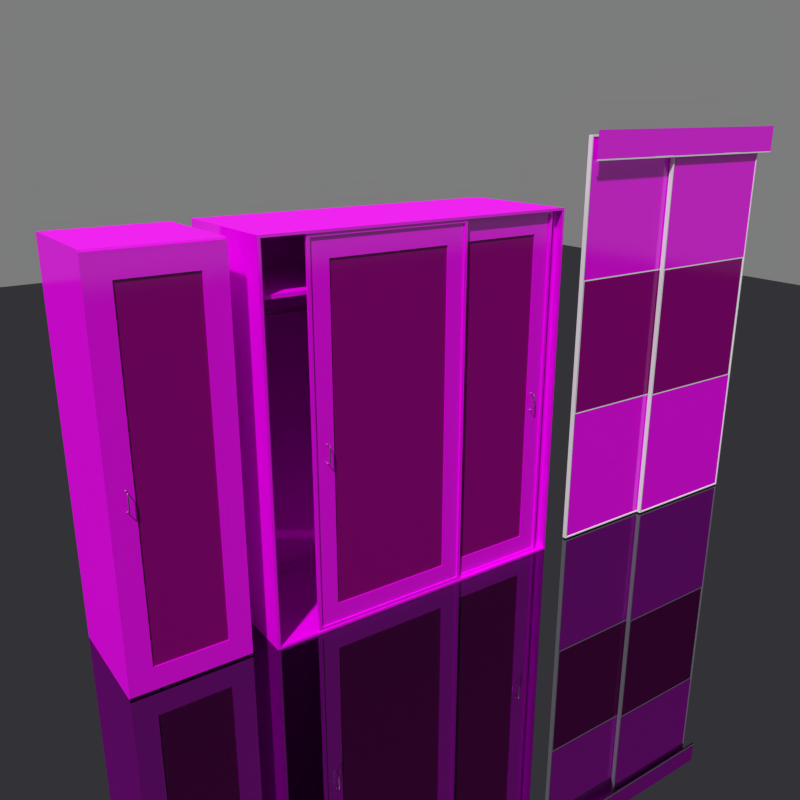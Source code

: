 # Source: wardrobes.blend  (saved by Blender 5.0.118; exported with 4.5.12 LTS)
import bpy
from mathutils import Matrix  # noqa: F401  (used for matrix-valued properties, if any)

bpy.ops.wm.read_factory_settings(use_empty=True)
scene = bpy.context.scene
scene.name = 'Scene'

# ---- collections
col_collection_1 = bpy.data.collections.new('Collection 1'); scene.collection.children.link(col_collection_1)

# ---- materials (node trees are filled in below, after node groups)
mat_ground_dummy = bpy.data.materials.new('ground dummy')
mat_ground_dummy.alpha_threshold = 0.0
mat_ground_dummy.use_backface_culling_lightprobe_volume = False
mat_ground_dummy.roughness = 0.5
mat_ground_dummy.line_color = (0.0, 0.0, 0.0, 1.0)
mat_wardrobe = bpy.data.materials.new('wardrobe')
mat_wardrobe.alpha_threshold = 0.0
mat_wardrobe.use_backface_culling_lightprobe_volume = False
mat_wardrobe.diffuse_color = (0.6859, 0.4885, 0.3177, 1.0)
mat_wardrobe.roughness = 0.5
mat_wardrobe.line_color = (0.0, 0.0, 0.0, 1.0)
mat_wardrobe_darker = bpy.data.materials.new('wardrobe darker')
mat_wardrobe_darker.alpha_threshold = 0.0
mat_wardrobe_darker.use_backface_culling_lightprobe_volume = False
mat_wardrobe_darker.diffuse_color = (0.1902, 0.1377, 0.09181, 1.0)
mat_wardrobe_darker.roughness = 0.5
mat_wardrobe_darker.line_color = (0.0, 0.0, 0.0, 1.0)
mat_sliding_door_frame = bpy.data.materials.new('Sliding door frame')
mat_sliding_door_frame.alpha_threshold = 0.0
mat_sliding_door_frame.use_backface_culling_lightprobe_volume = False
mat_sliding_door_frame.roughness = 0.5
mat_sliding_door_frame.line_color = (0.0, 0.0, 0.0, 1.0)
mat_wardrobe_rack_chrome = bpy.data.materials.new('wardrobe rack chrome')
mat_wardrobe_rack_chrome.alpha_threshold = 0.0
mat_wardrobe_rack_chrome.use_backface_culling_lightprobe_volume = False
mat_wardrobe_rack_chrome.diffuse_color = (0.2462, 0.2462, 0.2462, 1.0)
mat_wardrobe_rack_chrome.roughness = 0.5
mat_wardrobe_rack_chrome.line_color = (0.0, 0.0, 0.0, 1.0)
mat_wardrobe_handle_chrome = bpy.data.materials.new('wardrobe handle chrome')
mat_wardrobe_handle_chrome.alpha_threshold = 0.0
mat_wardrobe_handle_chrome.use_backface_culling_lightprobe_volume = False
mat_wardrobe_handle_chrome.diffuse_color = (0.2462, 0.2462, 0.2462, 1.0)
mat_wardrobe_handle_chrome.roughness = 0.5
mat_wardrobe_handle_chrome.line_color = (0.0, 0.0, 0.0, 1.0)

# ---- node groups
ng_condfresnel = bpy.data.node_groups.new('CondFresnel', 'ShaderNodeTree')
_s = ng_condfresnel.interface.new_socket(name='Value', in_out='OUTPUT', socket_type='NodeSocketFloat')
_s = ng_condfresnel.interface.new_socket(name='n', in_out='INPUT', socket_type='NodeSocketFloat')
_s.default_value = 1.0
_s.min_value = -1e+04
_s.max_value = 1e+04
_s = ng_condfresnel.interface.new_socket(name='k', in_out='INPUT', socket_type='NodeSocketFloat')
_s.min_value = -1e+04
_s.max_value = 1e+04
_s = ng_condfresnel.interface.new_socket(name='Pol', in_out='INPUT', socket_type='NodeSocketFloat')
_s.subtype = 'FACTOR'
_s.default_value = 0.5
_s.min_value = 0.0
_s.max_value = 1.0
_N = ng_condfresnel.nodes; _L = ng_condfresnel.links
n0 = _N.new('ShaderNodeNewGeometry'); n0.name = 'Geometry'; n0.location = (-445, 249)
n0.width = 120
n1 = _N.new('ShaderNodeMath'); n1.name = 'Add.002'; n1.location = (-275, 93)
n1.width = 120
n1.operation = 'POWER'
n1.inputs[1].default_value = 2.0
n2 = _N.new('ShaderNodeMath'); n2.name = 'Add.001'; n2.location = (-162, 242)
n2.width = 120
n2.operation = 'POWER'
n2.inputs[1].default_value = 2.0
n3 = _N.new('ShaderNodeMath'); n3.name = 'Add.005'; n3.location = (49, 186)
n3.width = 120
n3.operation = 'MULTIPLY'
n4 = _N.new('ShaderNodeVectorMath'); n4.name = 'Add'; n4.location = (-285, 247)
n4.width = 80
n4.operation = 'DOT_PRODUCT'
n5 = _N.new('ShaderNodeMath'); n5.name = 'Add.008'; n5.location = (339, 201)
n5.width = 120
n6 = _N.new('ShaderNodeMath'); n6.name = 'Add.007'; n6.location = (197, 41)
n6.width = 120
n6.operation = 'MULTIPLY'
n6.inputs[1].default_value = 2.0
n7 = _N.new('ShaderNodeMath'); n7.name = 'Add.009'; n7.location = (513, 208)
n7.width = 120
n7.inputs[1].default_value = 1.0
n8 = _N.new('ShaderNodeMath'); n8.name = 'Add.010'; n8.location = (362, 45)
n8.width = 120
n8.operation = 'SUBTRACT'
n9 = _N.new('ShaderNodeMath'); n9.name = 'Add.011'; n9.location = (517, 50)
n9.width = 120
n9.inputs[1].default_value = 1.0
n10 = _N.new('ShaderNodeMath'); n10.name = 'Add.013'; n10.location = (277, -107)
n10.width = 120
n10.operation = 'SUBTRACT'
n11 = _N.new('ShaderNodeMath'); n11.name = 'Add.016'; n11.location = (504, -249)
n11.width = 120
n12 = _N.new('ShaderNodeMath'); n12.name = 'Add.004'; n12.location = (-101, 52)
n12.width = 120
n13 = _N.new('ShaderNodeMath'); n13.name = 'Add.015'; n13.location = (274, -244)
n13.width = 120
n14 = _N.new('ShaderNodeMath'); n14.name = 'Add.012'; n14.location = (682, 151)
n14.width = 120
n14.operation = 'DIVIDE'
n15 = _N.new('ShaderNodeMath'); n15.name = 'Add.014'; n15.location = (513, -98)
n15.width = 120
n16 = _N.new('ShaderNodeMath'); n16.name = 'Add.017'; n16.location = (680, -153)
n16.width = 120
n16.operation = 'DIVIDE'
n17 = _N.new('ShaderNodeMath'); n17.name = 'Add.006'; n17.location = (48, 41)
n17.width = 120
n17.operation = 'MULTIPLY'
n18 = _N.new('ShaderNodeMath'); n18.name = 'Add.003'; n18.location = (-302, -70)
n18.width = 120
n18.operation = 'POWER'
n18.inputs[1].default_value = 2.0
n19 = _N.new('ShaderNodeRGBToBW'); n19.name = 'RGB to BW'; n19.location = (1029, -37)
n19.width = 80
n20 = _N.new('ShaderNodeMix'); n20.name = 'Mix'; n20.location = (872, 30)
n20.width = 100
n20.data_type = 'RGBA'
n21 = _N.new('NodeGroupInput'); n21.name = 'Group Input'; n21.location = (-424, 23)
n22 = _N.new('NodeGroupOutput'); n22.name = 'Group Output'; n22.location = (1151, -37)
_L.new(n0.outputs[1], n4.inputs[0])
_L.new(n0.outputs[4], n4.inputs[1])
_L.new(n4.outputs[1], n2.inputs[0])
_L.new(n1.outputs[0], n12.inputs[0])
_L.new(n12.outputs[0], n3.inputs[1])
_L.new(n2.outputs[0], n3.inputs[0])
_L.new(n4.outputs[1], n17.inputs[0])
_L.new(n17.outputs[0], n6.inputs[0])
_L.new(n3.outputs[0], n5.inputs[0])
_L.new(n6.outputs[0], n5.inputs[1])
_L.new(n5.outputs[0], n7.inputs[0])
_L.new(n3.outputs[0], n8.inputs[0])
_L.new(n6.outputs[0], n8.inputs[1])
_L.new(n8.outputs[0], n9.inputs[0])
_L.new(n7.outputs[0], n14.inputs[1])
_L.new(n9.outputs[0], n14.inputs[0])
_L.new(n12.outputs[0], n10.inputs[0])
_L.new(n6.outputs[0], n10.inputs[1])
_L.new(n10.outputs[0], n15.inputs[0])
_L.new(n2.outputs[0], n15.inputs[1])
_L.new(n13.outputs[0], n11.inputs[0])
_L.new(n2.outputs[0], n11.inputs[1])
_L.new(n12.outputs[0], n13.inputs[0])
_L.new(n6.outputs[0], n13.inputs[1])
_L.new(n15.outputs[0], n16.inputs[0])
_L.new(n11.outputs[0], n16.inputs[1])
_L.new(n21.outputs[0], n1.inputs[0])
_L.new(n21.outputs[0], n17.inputs[1])
_L.new(n21.outputs[1], n18.inputs[0])
_L.new(n18.outputs[0], n12.inputs[1])
_L.new(n20.outputs[2], n19.inputs[0])
_L.new(n19.outputs[0], n22.inputs[0])
_L.new(n14.outputs[0], n20.inputs[6])
_L.new(n16.outputs[0], n20.inputs[7])
_L.new(n21.outputs[2], n20.inputs[0])
n22.is_active_output = True

# ---- material node trees
mat_ground_dummy.use_nodes = True; mat_ground_dummy.node_tree.nodes.clear()
_N = mat_ground_dummy.node_tree.nodes; _L = mat_ground_dummy.node_tree.links
n0 = _N.new('ShaderNodeOutputMaterial'); n0.name = 'Material Output'; n0.location = (300, 300)
n0.width = 120
n1 = _N.new('ShaderNodeBsdfAnisotropic'); n1.name = 'Glossy BSDF'; n1.location = (100, 300)
n1.distribution = 'BECKMANN'
n1.inputs[0].default_value = (0.1641, 0.1657, 0.1902, 1.0)
n1.inputs[1].default_value = 0.0
_L.new(n1.outputs[0], n0.inputs[0])
n0.is_active_output = True
mat_wardrobe.use_nodes = True; mat_wardrobe.node_tree.nodes.clear()
_N = mat_wardrobe.node_tree.nodes; _L = mat_wardrobe.node_tree.links
n0 = _N.new('ShaderNodeMapping'); n0.name = 'Mapping'; n0.location = (-623, 339)
n1 = _N.new('ShaderNodeOutputMaterial'); n1.name = 'Material Output'; n1.location = (717, 286)
n1.width = 120
n2 = _N.new('ShaderNodeTexCoord'); n2.name = 'Texture Coordinate'; n2.location = (-950, 293)
n2.width = 150
n3 = _N.new('ShaderNodeTexImage'); n3.name = 'Image Texture'; n3.location = (-295, 359)
n3.width = 200
n3.projection = 'BOX'
n3.projection_blend = 0.1
n4 = _N.new('ShaderNodeBsdfDiffuse'); n4.name = 'Diffuse BSDF'; n4.location = (126, 326)
n5 = _N.new('ShaderNodeBsdfAnisotropic'); n5.name = 'Glossy BSDF'; n5.location = (46, 169)
n5.distribution = 'BECKMANN'
n5.inputs[1].default_value = 0.1
n6 = _N.new('ShaderNodeMixShader'); n6.name = 'Mix Shader'; n6.location = (354, 281)
n6.width = 150
n6.inputs[0].default_value = 0.11
_L.new(n4.outputs[0], n6.inputs[1])
_L.new(n2.outputs[0], n0.inputs[0])
_L.new(n0.outputs[0], n3.inputs[0])
_L.new(n6.outputs[0], n1.inputs[0])
_L.new(n5.outputs[0], n6.inputs[2])
_L.new(n3.outputs[0], n4.inputs[0])
n1.is_active_output = True
mat_wardrobe_darker.use_nodes = True; mat_wardrobe_darker.node_tree.nodes.clear()
_N = mat_wardrobe_darker.node_tree.nodes; _L = mat_wardrobe_darker.node_tree.links
n0 = _N.new('ShaderNodeTexCoord'); n0.name = 'Texture Coordinate'; n0.location = (-533, 326)
n0.width = 150
n1 = _N.new('ShaderNodeMix'); n1.name = 'Mix'; n1.location = (144, 355)
n1.width = 100
n1.data_type = 'RGBA'
n1.blend_type = 'MULTIPLY'
n1.inputs[0].default_value = 1.0
n1.inputs[7].default_value = (0.2877, 0.233, 0.1999, 1.0)
n2 = _N.new('ShaderNodeOutputMaterial'); n2.name = 'Material Output'; n2.location = (793, 293)
n2.width = 120
n3 = _N.new('ShaderNodeBsdfDiffuse'); n3.name = 'Diffuse BSDF'; n3.location = (276, 299)
n3.width = 200
n4 = _N.new('ShaderNodeMixShader'); n4.name = 'Mix Shader'; n4.location = (578, 253)
n4.width = 150
n4.inputs[0].default_value = 0.05
n5 = _N.new('ShaderNodeBsdfAnisotropic'); n5.name = 'Glossy BSDF'; n5.location = (157, 119)
n5.width = 161
n5.distribution = 'BECKMANN'
n5.inputs[1].default_value = 0.1
n6 = _N.new('ShaderNodeTexImage'); n6.name = 'Image Texture'; n6.location = (-135, 328)
n6.width = 150
n6.projection = 'BOX'
_L.new(n1.outputs[2], n3.inputs[0])
_L.new(n0.outputs[0], n6.inputs[0])
_L.new(n6.outputs[0], n1.inputs[6])
_L.new(n5.outputs[0], n4.inputs[2])
_L.new(n3.outputs[0], n4.inputs[1])
_L.new(n4.outputs[0], n2.inputs[0])
n2.is_active_output = True
mat_sliding_door_frame.use_nodes = True; mat_sliding_door_frame.node_tree.nodes.clear()
_N = mat_sliding_door_frame.node_tree.nodes; _L = mat_sliding_door_frame.node_tree.links
n0 = _N.new('ShaderNodeOutputMaterial'); n0.name = 'Material Output'; n0.location = (300, 300)
n0.width = 120
n1 = _N.new('ShaderNodeBsdfDiffuse'); n1.name = 'Diffuse BSDF'; n1.location = (10, 300)
n1.inputs[0].default_value = (0.85, 0.85, 0.85, 1.0)
_L.new(n1.outputs[0], n0.inputs[0])
n0.is_active_output = True
mat_wardrobe_rack_chrome.use_nodes = True; mat_wardrobe_rack_chrome.node_tree.nodes.clear()
_N = mat_wardrobe_rack_chrome.node_tree.nodes; _L = mat_wardrobe_rack_chrome.node_tree.links
n0 = _N.new('ShaderNodeGroup'); n0.name = 'Missing Datablock.001'; n0.location = (-917, 162)
n0.width = 120
n0.node_tree = ng_condfresnel
n0.inputs[0].default_value = 2.29
n0.inputs[1].default_value = 3.96
n0.inputs[2].default_value = 0.5
n1 = _N.new('ShaderNodeOutputMaterial'); n1.name = 'Material Output'; n1.location = (489, 98)
n1.width = 120
n2 = _N.new('ShaderNodeBsdfAnisotropic'); n2.name = 'Glossy BSDF'; n2.location = (-282, 108)
n2.width = 200
n2.distribution = 'BECKMANN'
n2.inputs[1].default_value = 0.4472
n3 = _N.new('ShaderNodeGroup'); n3.name = 'Missing Datablock'; n3.location = (-928, 317)
n3.width = 120
n3.node_tree = ng_condfresnel
n3.inputs[0].default_value = 3.1
n3.inputs[1].default_value = 4.45
n3.inputs[2].default_value = 0.5
n4 = _N.new('ShaderNodeCombineColor'); n4.name = 'Combine RGB'; n4.location = (-660, 111)
n4.width = 80
n5 = _N.new('ShaderNodeGroup'); n5.name = 'Missing Datablock.002'; n5.location = (-978, -32)
n5.width = 120
n5.node_tree = ng_condfresnel
n5.inputs[0].default_value = 1.84
n5.inputs[1].default_value = 3.53
n5.inputs[2].default_value = 0.5
_L.new(n0.outputs[0], n4.inputs[1])
_L.new(n5.outputs[0], n4.inputs[2])
_L.new(n3.outputs[0], n4.inputs[0])
_L.new(n2.outputs[0], n1.inputs[0])
_L.new(n4.outputs[0], n2.inputs[0])
n1.is_active_output = True
mat_wardrobe_handle_chrome.use_nodes = True; mat_wardrobe_handle_chrome.node_tree.nodes.clear()
_N = mat_wardrobe_handle_chrome.node_tree.nodes; _L = mat_wardrobe_handle_chrome.node_tree.links
n0 = _N.new('ShaderNodeGroup'); n0.name = 'Missing Datablock.001'; n0.location = (-917, 162)
n0.width = 120
n0.node_tree = ng_condfresnel
n0.inputs[0].default_value = 2.29
n0.inputs[1].default_value = 3.96
n0.inputs[2].default_value = 0.5
n1 = _N.new('ShaderNodeOutputMaterial'); n1.name = 'Material Output'; n1.location = (489, 98)
n1.width = 120
n2 = _N.new('ShaderNodeBsdfAnisotropic'); n2.name = 'Glossy BSDF'; n2.location = (-282, 108)
n2.width = 200
n2.distribution = 'BECKMANN'
n2.inputs[1].default_value = 0.4472
n3 = _N.new('ShaderNodeGroup'); n3.name = 'Missing Datablock'; n3.location = (-928, 317)
n3.width = 120
n3.node_tree = ng_condfresnel
n3.inputs[0].default_value = 3.1
n3.inputs[1].default_value = 4.45
n3.inputs[2].default_value = 0.5
n4 = _N.new('ShaderNodeCombineColor'); n4.name = 'Combine RGB'; n4.location = (-660, 111)
n4.width = 80
n5 = _N.new('ShaderNodeGroup'); n5.name = 'Missing Datablock.002'; n5.location = (-945, -32)
n5.width = 120
n5.node_tree = ng_condfresnel
n5.inputs[0].default_value = 1.84
n5.inputs[1].default_value = 3.53
n5.inputs[2].default_value = 0.5
_L.new(n0.outputs[0], n4.inputs[1])
_L.new(n5.outputs[0], n4.inputs[2])
_L.new(n3.outputs[0], n4.inputs[0])
_L.new(n2.outputs[0], n1.inputs[0])
_L.new(n4.outputs[0], n2.inputs[0])
n1.is_active_output = True

# ---- world
world_world = bpy.data.worlds.new('World'); scene.world = world_world
world_world.use_nodes = True; world_world.node_tree.nodes.clear()
_N = world_world.node_tree.nodes; _L = world_world.node_tree.links
n0 = _N.new('ShaderNodeOutputWorld'); n0.name = 'World Output'; n0.location = (300, 300)
n0.width = 120
n1 = _N.new('ShaderNodeBackground'); n1.name = 'Background'; n1.location = (10, 300)
n1.width = 150
n1.inputs[0].default_value = (0.2, 0.2, 0.2, 1.0)
_L.new(n1.outputs[0], n0.inputs[0])
n0.is_active_output = True
world_world.color = (0.05088, 0.05088, 0.05088)
world_world.use_sun_shadow = False
world_world.sun_shadow_jitter_overblur = 0.0
world_world.cycles.sampling_method = 'MANUAL'
world_world.cycles.sample_map_resolution = 256

# ---- cameras
cam_camera = bpy.data.cameras.new('Camera')
cam_camera.clip_end = 100.0
cam_camera.lens = 35.0
cam_camera.sensor_width = 32.0
cam_camera.sensor_height = 18.0
cam_camera.ortho_scale = 7.314
cam_camera.dof.focus_distance = 0.0

# ---- lights
light_lamp = bpy.data.lights.new('Lamp', 'SUN')
light_lamp.transmission_factor = 0.0
light_lamp.cutoff_distance = 30.0
light_lamp.angle = 0.03999
light_lamp.energy = 3.0
light_lamp.shadow_buffer_clip_start = 1.001
light_lamp.shadow_soft_size = 0.02
light_lamp.shadow_cascade_max_distance = 1000.0
light_lamp.cycles.use_multiple_importance_sampling = False

# ---- meshes
me_plane = bpy.data.meshes.new('Plane')
me_plane.from_pydata([(1.0, -1.0, 0.0), (-1.0, -1.0, 0.0), (1.0, 1.0, 0.0), (-1.0, 1.0, 0.0)], [], [(2, 3, 1, 0)])
me_plane.materials.append(mat_ground_dummy)
me_plane.use_remesh_preserve_volume = False
me_plane.use_remesh_preserve_attributes = False
me_plane.use_mirror_vertex_groups = False
me_plane.update()
me_plane_003 = bpy.data.meshes.new('Plane.003')
me_plane_003.from_pydata([(-0.008847, 0.02423, -1.198), (-0.008847, -0.7758, -1.198), (-0.008847, 0.02423, 1.163), (-0.008847, -0.7758, 1.163), (-0.03514, 0.02423, -1.198), (-0.03514, -0.7758, -1.198), (-0.03514, 0.02423, 1.163), (-0.03514, -0.7758, 1.163), (0.01784, 0.6725, -1.198), (0.01784, -0.1276, -1.198), (0.01784, 0.6725, 1.163), (0.01784, -0.1276, 1.163), (-0.008446, 0.6725, -1.198), (-0.008446, -0.1276, -1.198), (-0.008446, 0.6725, 1.163), (-0.008446, -0.1276, 1.163), (0.01784, 0.6625, -1.188), (0.01784, -0.1176, -1.188), (0.01784, 0.6625, 1.153), (0.01784, -0.1176, 1.153), (-0.008847, 0.01423, -1.188), (-0.008847, -0.7658, -1.188), (-0.008847, 0.01423, 1.153), (-0.008847, -0.7658, 1.153), (0.0134, 0.6625, -1.188), (0.0134, -0.1176, -1.188), (0.0134, 0.6625, 1.153), (0.0134, -0.1176, 1.153), (-0.01329, 0.01423, -1.188), (-0.01329, -0.7658, -1.188), (-0.01329, 0.01423, 1.153), (-0.01329, -0.7658, 1.153), (0.03514, 0.7764, 1.032), (0.03514, -0.7764, 1.032), (0.03514, 0.7764, 1.19), (0.03514, -0.7764, 1.19), (0.02347, 0.7764, 1.032), (0.02347, -0.7764, 1.032), (0.03514, -0.7764, 1.042), (0.03514, 0.7764, 1.042), (0.0293, 0.7764, 1.032), (0.0293, -0.7764, 1.032), (0.01784, -0.1276, -0.4017), (0.01784, -0.1276, 0.3949), (0.01784, 0.6725, 0.3949), (0.01784, 0.6725, -0.4017), (-0.008446, -0.1276, -0.4017), (-0.008446, -0.1276, 0.3949), (-0.008446, 0.6725, 0.3949), (-0.008446, 0.6725, -0.4017), (0.01784, -0.1176, -0.3984), (0.01784, -0.1176, 0.3916), (0.01784, 0.6625, 0.3916), (0.01784, 0.6625, -0.3984), (0.0134, -0.1176, -0.3984), (0.0134, -0.1176, 0.3916), (0.0134, 0.6625, 0.3916), (0.0134, 0.6625, -0.3984), (-0.008847, -0.7758, -0.4017), (-0.008847, -0.7758, 0.3949), (-0.008847, 0.02423, 0.3949), (-0.008847, 0.02423, -0.4017), (-0.03514, -0.7758, -0.4017), (-0.03514, -0.7758, 0.3949), (-0.03514, 0.02423, 0.3949), (-0.03514, 0.02423, -0.4017), (-0.008847, -0.7658, -0.3984), (-0.008847, -0.7658, 0.3916), (-0.008847, 0.01423, 0.3916), (-0.008847, 0.01423, -0.3984), (-0.01329, -0.7658, -0.3984), (-0.01329, -0.7658, 0.3916), (-0.01329, 0.01423, 0.3916), (-0.01329, 0.01423, -0.3984), (0.0134, -0.1076, 0.3816), (0.0134, -0.1076, -0.3884), (0.0134, 0.6525, -0.3884), (0.0134, 0.6525, 0.3816), (-0.01329, -0.7558, 0.3816), (-0.01329, -0.7558, -0.3884), (-0.01329, 0.00423, -0.3884), (-0.01329, 0.00423, 0.3816), (0.03514, 0.4658, 1.032), (0.03514, 0.1553, 1.032), (0.03514, -0.1553, 1.032), (0.03514, -0.4658, 1.032), (0.03514, 0.4658, 1.19), (0.03514, 0.1553, 1.19), (0.03514, -0.1553, 1.19), (0.03514, -0.4658, 1.19), (0.02347, 0.4658, 1.032), (0.02347, 0.1553, 1.032), (0.02347, -0.1553, 1.032), (0.02347, -0.4658, 1.032), (0.03514, 0.4658, 1.042), (0.03514, 0.1553, 1.042), (0.03514, -0.1553, 1.042), (0.03514, -0.4658, 1.042), (0.0293, -0.4658, 1.032), (0.0293, -0.1553, 1.032), (0.0293, 0.1553, 1.032), (0.0293, 0.4658, 1.032), (0.03514, -0.6211, 1.032), (0.03514, -0.6211, 1.19), (0.02347, -0.6211, 1.032), (0.03514, -0.6211, 1.042), (0.0293, -0.6211, 1.032), (0.03514, -1.49e-08, 1.19), (0.02347, -1.49e-08, 1.032), (0.03514, -1.49e-08, 1.042), (0.03514, -0.3106, 1.042), (0.02347, -0.3106, 1.032), (0.03514, -0.3106, 1.19), (0.03514, -0.3106, 1.032), (0.0293, 1.49e-08, 1.032), (0.0293, 0.305, 1.032), (0.03514, -1.49e-08, 1.032), (0.0293, 0.6211, 1.032), (0.03514, 0.6211, 1.032), (0.03514, 0.6211, 1.19), (0.02347, 0.6211, 1.032), (0.0293, -0.3106, 1.032), (0.03514, 0.305, 1.042), (0.02347, 0.305, 1.032), (0.03514, 0.305, 1.19), (0.03514, 0.305, 1.032), (0.03514, 0.6211, 1.042)], [], [(18, 19, 27, 26), (64, 63, 7, 6), (61, 0, 4, 65), (0, 1, 5, 4), (6, 7, 3, 2), (59, 3, 7, 63), (73, 28, 20, 69), (48, 47, 15, 14), (45, 8, 12, 49), (8, 9, 13, 12), (14, 15, 11, 10), (43, 11, 15, 47), (16, 17, 9, 8), (19, 18, 10, 11), (51, 19, 11, 43), (53, 16, 8, 45), (20, 21, 1, 0), (23, 22, 2, 3), (67, 23, 3, 59), (69, 20, 0, 61), (72, 30, 31, 71), (56, 26, 27, 55), (28, 29, 21, 20), (57, 24, 16, 53), (71, 31, 23, 67), (24, 25, 17, 16), (55, 27, 19, 51), (22, 23, 31, 30), (105, 103, 35, 38), (106, 41, 37, 104), (102, 105, 38, 33), (102, 33, 41, 106), (12, 13, 46, 49), (49, 46, 47, 48), (10, 44, 48, 14), (44, 45, 49, 48), (9, 42, 46, 13), (42, 43, 47, 46), (17, 50, 42, 9), (50, 51, 43, 42), (18, 52, 44, 10), (52, 53, 45, 44), (24, 57, 54, 25), (76, 77, 74, 75), (26, 56, 52, 18), (56, 57, 53, 52), (25, 54, 50, 17), (54, 55, 51, 50), (4, 5, 62, 65), (65, 62, 63, 64), (2, 60, 64, 6), (60, 61, 65, 64), (1, 58, 62, 5), (58, 59, 63, 62), (30, 72, 68, 22), (72, 73, 69, 68), (21, 66, 58, 1), (66, 67, 59, 58), (22, 68, 60, 2), (68, 69, 61, 60), (28, 73, 70, 29), (80, 81, 78, 79), (29, 70, 66, 21), (70, 71, 67, 66), (75, 74, 55, 54), (77, 76, 57, 56), (76, 75, 54, 57), (74, 77, 56, 55), (79, 78, 71, 70), (81, 80, 73, 72), (80, 79, 70, 73), (78, 81, 72, 71), (126, 119, 86, 94), (122, 124, 87, 95), (109, 107, 88, 96), (110, 112, 89, 97), (117, 101, 90, 120), (115, 100, 91, 123), (114, 99, 92, 108), (121, 98, 93, 111), (118, 126, 94, 82), (125, 122, 95, 83), (116, 109, 96, 84), (113, 110, 97, 85), (118, 82, 101, 117), (125, 83, 100, 115), (116, 84, 99, 114), (113, 85, 98, 121), (97, 89, 103, 105), (98, 106, 104, 93), (85, 97, 105, 102), (85, 102, 106, 98), (84, 96, 110, 113), (96, 88, 112, 110), (39, 34, 119, 126), (82, 94, 122, 125), (95, 87, 107, 109), (84, 113, 121, 99), (32, 39, 126, 118), (99, 121, 111, 92), (83, 116, 114, 100), (100, 114, 108, 91), (83, 95, 109, 116), (101, 115, 123, 90), (82, 125, 115, 101), (94, 86, 124, 122), (32, 118, 117, 40), (40, 117, 120, 36)])
me_plane_003.polygons.foreach_set('material_index', [2, 0, 2, 2, 2, 2, 2, 0, 2, 2, 2, 2, 2, 2, 2, 2, 2, 2, 2, 2, 0, 0, 2, 2, 2, 2, 2, 2, 0, 2, 2, 2, 0, 0, 2, 2, 2, 2, 2, 2, 2, 2, 0, 1, 2, 2, 2, 2, 0, 0, 2, 2, 2, 2, 2, 2, 2, 2, 2, 2, 0, 1, 2, 2, 2, 2, 2, 2, 2, 2, 2, 2, 0, 0, 0, 0, 2, 2, 2, 2, 2, 2, 2, 2, 2, 2, 2, 2, 0, 2, 2, 2, 2, 0, 0, 2, 0, 2, 2, 2, 2, 2, 2, 2, 2, 0, 2, 2])
_uv = me_plane_003.uv_layers.new(name='UVMap')
_uv.uv.foreach_set('vector', [0.0, 0.0, 1.0, 0.0, 1.0, 1.0, 0.0, 1.0, 1.0, 0.6667, 0.0, 0.6667, 0.0, 1.0, 1.0, 1.0, 0.0, 0.0, 1.0, 0.0, 1.0, 1.0, 0.0, 1.0, 0.0, 0.0, 1.0, 0.0, 1.0, 1.0, 0.0, 1.0, 0.0, 0.0, 1.0, 0.0, 1.0, 1.0, 0.0, 1.0, 0.0, 0.0, 1.0, 0.0, 1.0, 1.0, 0.0, 1.0, 0.0, 0.0, 1.0, 0.0, 1.0, 1.0, 0.0, 1.0, 0.0, 0.6667, 1.0, 0.6667, 1.0, 1.0, 0.0, 1.0, 0.0, 0.0, 1.0, 0.0, 1.0, 1.0, 0.0, 1.0, 0.0, 0.0, 1.0, 0.0, 1.0, 1.0, 0.0, 1.0, 0.0, 0.0, 1.0, 0.0, 1.0, 1.0, 0.0, 1.0, 0.0, 0.0, 1.0, 0.0, 1.0, 1.0, 0.0, 1.0, 0.0, 0.0, 1.0, 0.0, 1.0, 1.0, 0.0, 1.0, 0.0, 0.0, 1.0, 0.0, 1.0, 1.0, 0.0, 1.0, 0.0, 0.0, 1.0, 0.0, 1.0, 1.0, 0.0, 1.0, 0.0, 0.0, 1.0, 0.0, 1.0, 1.0, 0.0, 1.0, 0.0, 0.0, 1.0, 0.0, 1.0, 1.0, 0.0, 1.0, 0.0, 0.0, 1.0, 0.0, 1.0, 1.0, 0.0, 1.0, 0.0, 0.0, 1.0, 0.0, 1.0, 1.0, 0.0, 1.0, 0.0, 0.0, 1.0, 0.0, 1.0, 1.0, 0.0, 1.0, 0.9875, 0.5, 0.9875, 0.9958, 0.0125, 0.9958, 0.0125, 0.5, 0.0125, 0.5, 0.0125, 0.9958, 0.9875, 0.9958, 0.9875, 0.5, 0.0, 0.0, 1.0, 0.0, 1.0, 1.0, 0.0, 1.0, 0.0, 0.0, 1.0, 0.0, 1.0, 1.0, 0.0, 1.0, 0.0, 0.0, 1.0, 0.0, 1.0, 1.0, 0.0, 1.0, 0.0, 0.0, 1.0, 0.0, 1.0, 1.0, 0.0, 1.0, 0.0, 0.0, 1.0, 0.0, 1.0, 1.0, 0.0, 1.0, 0.0, 0.0, 1.0, 0.0, 1.0, 1.0, 0.0, 1.0, 0.0, 0.0, 1.0, 0.0, 1.0, 1.0, 0.0, 1.0, 0.0, 0.0, 1.0, 0.0, 1.0, 1.0, 0.0, 1.0, 0.0, 0.0, 1.0, 0.0, 1.0, 1.0, 0.0, 1.0, 0.0, 0.0, 1.0, 0.0, 1.0, 1.0, 0.0, 1.0, 0.0, 0.0, 1.0, 0.0, 1.0, 0.3333, 0.0, 0.3333, 0.0, 0.3333, 1.0, 0.3333, 1.0, 0.6667, 0.0, 0.6667, 0.0, 0.0, 1.0, 0.0, 1.0, 1.0, 0.0, 1.0, 0.0, 0.0, 1.0, 0.0, 1.0, 1.0, 0.0, 1.0, 0.0, 0.0, 1.0, 0.0, 1.0, 1.0, 0.0, 1.0, 0.0, 0.0, 1.0, 0.0, 1.0, 1.0, 0.0, 1.0, 0.0, 0.0, 1.0, 0.0, 1.0, 1.0, 0.0, 1.0, 0.0, 0.0, 1.0, 0.0, 1.0, 1.0, 0.0, 1.0, 0.0, 0.0, 1.0, 0.0, 1.0, 1.0, 0.0, 1.0, 0.0, 0.0, 1.0, 0.0, 1.0, 1.0, 0.0, 1.0, 0.0125, 0.004184, 0.0125, 0.5, 0.9875, 0.5, 0.9875, 0.004184, 0.9873, 0.9872, 0.01266, 0.9872, 0.01266, 0.01282, 0.9873, 0.01282, 0.0, 0.0, 1.0, 0.0, 1.0, 1.0, 0.0, 1.0, 0.0, 0.0, 1.0, 0.0, 1.0, 1.0, 0.0, 1.0, 0.0, 0.0, 1.0, 0.0, 1.0, 1.0, 0.0, 1.0, 0.0, 0.0, 1.0, 0.0, 1.0, 1.0, 0.0, 1.0, 1.0, 0.0, 0.0, 0.0, 0.0, 0.3333, 1.0, 0.3333, 1.0, 0.3333, 0.0, 0.3333, 0.0, 0.6667, 1.0, 0.6667, 0.0, 0.0, 1.0, 0.0, 1.0, 1.0, 0.0, 1.0, 0.0, 0.0, 1.0, 0.0, 1.0, 1.0, 0.0, 1.0, 0.0, 0.0, 1.0, 0.0, 1.0, 1.0, 0.0, 1.0, 0.0, 0.0, 1.0, 0.0, 1.0, 1.0, 0.0, 1.0, 0.0, 0.0, 1.0, 0.0, 1.0, 1.0, 0.0, 1.0, 0.0, 0.0, 1.0, 0.0, 1.0, 1.0, 0.0, 1.0, 0.0, 0.0, 1.0, 0.0, 1.0, 1.0, 0.0, 1.0, 0.0, 0.0, 1.0, 0.0, 1.0, 1.0, 0.0, 1.0, 0.0, 0.0, 1.0, 0.0, 1.0, 1.0, 0.0, 1.0, 0.0, 0.0, 1.0, 0.0, 1.0, 1.0, 0.0, 1.0, 0.9875, 0.004184, 0.9875, 0.5, 0.0125, 0.5, 0.0125, 0.004184, 0.01266, 0.01282, 0.9873, 0.01282, 0.9873, 0.9872, 0.01266, 0.9872, 0.0, 0.0, 1.0, 0.0, 1.0, 1.0, 0.0, 1.0, 0.0, 0.0, 1.0, 0.0, 1.0, 1.0, 0.0, 1.0, 0.1165, 0.1122, 0.1089, 0.8835, 0.0, 1.0, 0.0, 0.003874, 0.8737, 0.8878, 0.8813, 0.1165, 0.9901, 0.0, 0.9901, 0.9961, 0.8813, 0.1165, 0.1165, 0.1122, 0.0, 0.003874, 0.9901, 0.0, 0.1089, 0.8835, 0.8737, 0.8878, 0.9901, 0.9961, 0.0, 1.0, 0.1165, 0.1122, 0.1089, 0.8835, 5.562e-06, 1.0, 0.0, 0.003879, 0.8737, 0.8878, 0.8813, 0.1165, 0.9901, 0.0, 0.9901, 0.9961, 0.8813, 0.1165, 0.1165, 0.1122, 0.0, 0.003879, 0.9901, 0.0, 0.1089, 0.8835, 0.8737, 0.8878, 0.9901, 0.9961, 5.562e-06, 1.0, 0.0, 0.0, 1.0, 0.0, 1.0, 1.0, 0.0, 1.0, 0.0, 0.0, 1.0, 0.0, 1.0, 1.0, 0.0, 1.0, 0.0, 0.0, 1.0, 0.0, 1.0, 1.0, 0.0, 1.0, 0.0, 0.0, 1.0, 0.0, 1.0, 1.0, 0.0, 1.0, 0.0, 0.0, 1.0, 0.0, 1.0, 1.0, 0.0, 1.0, 0.0, 0.0, 1.0, 0.0, 1.0, 1.0, 0.0, 1.0, 0.0, 0.0, 1.0, 0.0, 1.0, 1.0, 0.0, 1.0, 0.0, 0.0, 1.0, 0.0, 1.0, 1.0, 0.0, 1.0, 0.0, 0.0, 1.0, 0.0, 1.0, 1.0, 0.0, 1.0, 0.0, 0.0, 1.0, 0.0, 1.0, 1.0, 0.0, 1.0, 0.0, 0.0, 1.0, 0.0, 1.0, 1.0, 0.0, 1.0, 0.0, 0.0, 1.0, 0.0, 1.0, 1.0, 0.0, 1.0, 0.0, 0.0, 1.0, 0.0, 1.0, 1.0, 0.0, 1.0, 0.0, 0.0, 1.0, 0.0, 1.0, 1.0, 0.0, 1.0, 0.0, 0.0, 1.0, 0.0, 1.0, 1.0, 0.0, 1.0, 0.0, 0.0, 1.0, 0.0, 1.0, 1.0, 0.0, 1.0, 0.0, 0.0, 1.0, 0.0, 1.0, 1.0, 0.0, 1.0, 0.0, 0.0, 1.0, 0.0, 1.0, 1.0, 0.0, 1.0, 0.0, 0.0, 1.0, 0.0, 1.0, 1.0, 0.0, 1.0, 0.0, 0.0, 1.0, 0.0, 1.0, 1.0, 0.0, 1.0, 0.0, 0.0, 1.0, 0.0, 1.0, 1.0, 0.0, 1.0, 0.0, 0.0, 1.0, 0.0, 1.0, 1.0, 0.0, 1.0, 0.0, 0.0, 1.0, 0.0, 1.0, 1.0, 0.0, 1.0, 0.0, 0.0, 1.0, 0.0, 1.0, 1.0, 0.0, 1.0, 0.0, 0.0, 1.0, 0.0, 1.0, 1.0, 0.0, 1.0, 0.0, 0.0, 1.0, 0.0, 1.0, 1.0, 0.0, 1.0, 0.0, 0.0, 1.0, 0.0, 1.0, 1.0, 0.0, 1.0, 0.0, 0.0, 1.0, 0.0, 1.0, 1.0, 0.0, 1.0, 0.0, 0.0, 1.0, 0.0, 1.0, 1.0, 0.0, 1.0, 0.0, 0.0, 1.0, 0.0, 1.0, 1.0, 0.0, 1.0, 0.0, 0.0, 1.0, 0.0, 1.0, 1.0, 0.0, 1.0, 0.0, 0.0, 1.0, 0.0, 1.0, 1.0, 0.0, 1.0, 0.0, 0.0, 1.0, 0.0, 1.0, 1.0, 0.0, 1.0, 0.0, 0.0, 1.0, 0.0, 1.0, 1.0, 0.0, 1.0, 0.0, 0.0, 1.0, 0.0, 1.0, 1.0, 0.0, 1.0, 0.0, 0.0, 1.0, 0.0, 1.0, 1.0, 0.0, 1.0])
me_plane_003.materials.append(mat_wardrobe)
me_plane_003.materials.append(mat_wardrobe_darker)
me_plane_003.materials.append(mat_sliding_door_frame)
me_plane_003.use_remesh_preserve_volume = False
me_plane_003.use_remesh_preserve_attributes = False
me_plane_003.use_mirror_vertex_groups = False
me_plane_003.update()
me_plane_008 = bpy.data.meshes.new('Plane.008')
me_plane_008.from_pydata([(-0.01911, 1.621e-05, 1.563), (-0.03088, 1.621e-05, 1.568), (-0.03575, 1.621e-05, 1.58), (-0.03088, 1.621e-05, 1.591), (-0.01911, 1.621e-05, 1.596), (-0.007344, 1.621e-05, 1.591), (-0.002471, 1.621e-05, 1.58), (-0.007344, 1.621e-05, 1.568), (-0.01911, -0.867, 1.563), (-0.03088, -0.867, 1.568), (-0.03575, -0.867, 1.58), (-0.03088, -0.867, 1.591), (-0.01911, -0.867, 1.596), (-0.007344, -0.867, 1.591), (-0.002471, -0.867, 1.58), (-0.007344, -0.867, 1.568), (-0.01911, -0.8568, 1.563), (-0.03088, -0.8568, 1.568), (-0.03575, -0.8568, 1.58), (-0.04034, -0.8568, 1.59), (0.002119, -0.8681, 1.59), (-0.002471, -0.8568, 1.58), (-0.007344, -0.8568, 1.568), (-0.01911, -0.8568, 1.558), (-0.03412, -0.8568, 1.565), (-0.04034, -0.8568, 1.58), (-0.002471, -0.8568, 1.59), (-0.04034, -0.8681, 1.59), (0.002119, -0.8568, 1.58), (-0.004099, -0.8568, 1.565), (-0.01911, -0.8681, 1.558), (-0.03412, -0.8681, 1.565), (-0.04034, -0.8681, 1.58), (-0.03575, -0.8568, 1.59), (0.002119, -0.8568, 1.59), (0.002119, -0.8681, 1.58), (-0.004099, -0.8681, 1.565), (-0.002471, -0.8681, 1.59), (-0.03575, -0.8681, 1.59), (-0.002471, -0.8681, 1.58), (-0.03575, -0.8681, 1.58), (-0.01911, -0.01111, 1.563), (-0.03088, -0.01111, 1.568), (-0.03575, -0.01111, 1.58), (-0.04034, -0.01111, 1.59), (0.002119, 0.0001822, 1.59), (-0.002471, -0.01111, 1.58), (-0.007344, -0.01111, 1.568), (-0.01911, -0.01111, 1.558), (-0.03412, -0.01111, 1.565), (-0.04034, -0.01111, 1.58), (-0.002471, -0.01111, 1.59), (-0.04034, 0.0001822, 1.59), (0.002119, -0.01111, 1.58), (-0.004099, -0.01111, 1.565), (-0.01911, 0.0001822, 1.558), (-0.03412, 0.0001822, 1.565), (-0.04034, 0.0001822, 1.58), (-0.03575, -0.01111, 1.59), (0.002119, -0.01111, 1.59), (0.002119, 0.0001822, 1.58), (-0.004099, 0.0001822, 1.565), (-0.002471, 0.0001822, 1.59), (-0.03575, 0.0001822, 1.59), (-0.002471, 0.0001822, 1.58), (-0.03575, 0.0001822, 1.58), (0.351, -0.8807, 0.0), (-0.3509, -0.8781, 0.0), (-0.3509, -0.8781, 2.005), (0.351, -0.8807, 2.005), (0.351, 0.901, 0.0), (-0.3509, 0.8984, 0.0), (-0.3509, 0.8984, 2.005), (0.351, 0.901, 2.005), (-0.3394, -0.8666, 1.74), (0.3095, -0.8666, 1.74), (-0.3394, 0.8868, 1.74), (0.3095, 0.8868, 1.74), (0.3095, -0.0001798, 1.74), (-0.3394, -0.00018, 1.74), (-0.3394, -0.00018, 1.44), (0.3095, -0.0001798, 1.44), (0.3095, 0.8868, 1.44), (-0.3394, 0.8868, 1.44), (-0.3394, 0.8868, 1.04), (0.3095, 0.8868, 1.04), (0.3095, -0.0001798, 1.04), (-0.3394, -0.00018, 1.04), (-0.3394, 0.8868, 0.5401), (0.3095, 0.8868, 0.5401), (0.3095, -0.0001798, 0.5401), (-0.3394, -0.00018, 0.5401), (0.351, -0.8666, 0.01284), (-0.3394, -0.8666, 0.01284), (-0.3394, -0.8666, 1.992), (0.351, -0.8666, 1.992), (0.351, 0.8868, 0.01284), (-0.3394, 0.8868, 0.01284), (-0.3394, 0.8868, 1.992), (0.351, 0.8868, 1.992), (-0.3394, -0.8666, 1.72), (0.3095, -0.8666, 1.72), (-0.3394, 0.8868, 1.72), (0.3095, 0.8868, 1.72), (0.3095, -0.0001798, 1.72), (-0.3394, -0.00018, 1.72), (-0.3394, -0.00018, 1.42), (0.3095, -0.0001798, 1.42), (0.3095, 0.8868, 1.42), (-0.3394, 0.8868, 1.42), (-0.3394, 0.8868, 1.02), (0.3095, 0.8868, 1.02), (0.3095, -0.0001798, 1.02), (-0.3394, -0.00018, 1.02), (-0.3394, 0.8868, 0.5201), (0.3095, 0.8868, 0.5201), (0.3095, -0.0001798, 0.5201), (-0.3394, -0.00018, 0.5201), (0.351, -2.503e-06, 2.005), (-0.3509, 3.278e-06, 2.005), (0.351, -2.682e-06, 0.0), (-0.3509, 3.278e-06, 0.0), (0.351, 3.004e-05, 1.992), (-0.3394, 2.986e-05, 1.992), (0.351, 2.986e-05, 0.01284), (-0.3394, 2.986e-05, 0.01284), (0.2851, 0.02459, 1.991), (0.3099, 0.02459, 1.991), (0.2851, -0.0001687, 1.991), (0.3099, -0.0001687, 1.991), (0.2851, 0.02459, 0.01226), (0.3099, 0.02459, 0.01226), (0.2851, -0.0001687, 0.01226), (0.3099, -0.0001687, 0.01226), (-0.3427, 0.02459, 1.991), (-0.318, 0.02459, 1.991), (-0.3427, -0.0001687, 1.991), (-0.318, -0.0001687, 1.991), (-0.3427, 0.02459, 0.01226), (-0.318, 0.02459, 0.01226), (-0.3427, -0.0001687, 0.01226), (-0.318, -0.0001687, 0.01226), (-0.3427, 0.8873, 1.967), (-0.318, 0.8873, 1.967), (-0.3427, 0.8873, 1.992), (-0.318, 0.8873, 1.992), (-0.3427, -0.8671, 1.967), (-0.318, -0.8671, 1.967), (-0.3427, -0.8671, 1.992), (-0.318, -0.8671, 1.992), (-0.3427, 0.8873, 0.01317), (-0.318, 0.8873, 0.01317), (-0.3427, 0.8873, 0.03793), (-0.318, 0.8873, 0.03793), (-0.3427, -0.8671, 0.01317), (-0.318, -0.8671, 0.01317), (-0.3427, -0.8671, 0.03793), (-0.318, -0.8671, 0.03793), (0.3101, -0.8673, 0.01226), (0.2853, -0.8673, 0.01226), (0.3101, -0.8425, 0.01226), (0.2853, -0.8425, 0.01226), (0.3101, -0.8673, 1.991), (0.2853, -0.8673, 1.991), (0.3101, -0.8425, 1.991), (0.2853, -0.8425, 1.991), (0.3097, 0.8623, 0.01226), (0.2849, 0.8623, 0.01226), (0.3097, 0.8871, 0.01226), (0.2849, 0.8871, 0.01226), (0.3097, 0.8623, 1.991), (0.2849, 0.8623, 1.991), (0.3097, 0.8871, 1.991), (0.2849, 0.8871, 1.991), (-0.3181, -0.8673, 0.01226), (-0.3428, -0.8673, 0.01226), (-0.3181, -0.8425, 0.01226), (-0.3428, -0.8425, 0.01226), (-0.3181, -0.8673, 1.991), (-0.3428, -0.8673, 1.991), (-0.3181, -0.8425, 1.991), (-0.3428, -0.8425, 1.991), (-0.3181, 0.8623, 0.01226), (-0.3428, 0.8623, 0.01226), (-0.3181, 0.8871, 0.01226), (-0.3428, 0.8871, 0.01226), (-0.3181, 0.8623, 1.991), (-0.3428, 0.8623, 1.991), (-0.3181, 0.8871, 1.991), (-0.3428, 0.8871, 1.991), (-0.3194, 1.639e-05, 1.967), (-0.3194, 0.02477, 1.967), (-0.3194, 1.639e-05, 1.992), (-0.3194, 0.02477, 1.992), (0.2851, 1.621e-05, 1.967), (0.2851, 0.02477, 1.967), (0.2851, 1.621e-05, 1.992), (0.2851, 0.02477, 1.992), (-0.3194, 1.639e-05, 1.395), (-0.3194, 0.02477, 1.395), (-0.3194, 1.639e-05, 1.42), (-0.3194, 0.02477, 1.42), (0.2851, 1.621e-05, 1.395), (0.2851, 0.02477, 1.395), (0.2851, 1.621e-05, 1.42), (0.2851, 0.02477, 1.42), (-0.3194, 1.639e-05, 0.9957), (-0.3194, 0.02477, 0.9957), (-0.3194, 1.639e-05, 1.02), (-0.3194, 0.02477, 1.02), (0.2851, 1.621e-05, 0.9957), (0.2851, 0.02477, 0.9957), (0.2851, 1.621e-05, 1.02), (0.2851, 0.02477, 1.02), (-0.3194, 1.639e-05, 0.4955), (-0.3194, 0.02477, 0.4955), (-0.3194, 1.639e-05, 0.5202), (-0.3194, 0.02477, 0.5202), (0.2851, 1.621e-05, 0.4955), (0.2851, 0.02477, 0.4955), (0.2851, 1.621e-05, 0.5202), (0.2851, 0.02477, 0.5202), (-0.3194, 1.639e-05, 1.439), (-0.3194, 0.02477, 1.439), (-0.3194, 1.639e-05, 1.72), (-0.3194, 0.02477, 1.72), (0.2851, 1.621e-05, 1.439), (0.2851, 0.02477, 1.439), (0.2851, 1.621e-05, 1.72), (0.2851, 0.02477, 1.72), (0.3659, -0.5674, 0.919), (0.3584, -0.5673, 0.9042), (0.3441, -0.5674, 1.003), (0.3584, -0.5673, 1.001), (0.3441, -0.5674, 0.9017), (0.3659, -0.5674, 0.9865), (0.3662, -0.5674, 0.9528), (0.3659, -0.5645, 0.919), (0.3584, -0.5645, 0.9042), (0.3441, -0.5645, 1.003), (0.3584, -0.5645, 1.001), (0.3441, -0.5645, 0.9017), (0.3659, -0.5645, 0.9865), (0.3662, -0.5645, 0.9528), (0.361, -0.5663, 0.9211), (0.3561, -0.566, 0.9086), (0.3443, -0.5662, 0.9985), (0.3561, -0.566, 0.9965), (0.3444, -0.5662, 0.9067), (0.361, -0.5663, 0.9843), (0.3612, -0.5667, 0.9528), (0.361, -0.5656, 0.9211), (0.3561, -0.5659, 0.9086), (0.3443, -0.5657, 0.9985), (0.3561, -0.5659, 0.9965), (0.3444, -0.5657, 0.9067), (0.361, -0.5656, 0.9843), (0.3612, -0.5652, 0.9528), (0.3632, -0.5677, 0.9851), (0.3634, -0.5681, 0.9528), (0.3632, -0.5642, 0.9203), (0.3632, -0.5677, 0.9203), (0.3634, -0.5638, 0.9528), (0.357, -0.5645, 0.9984), (0.357, -0.5674, 0.9984), (0.357, -0.5645, 0.9068), (0.3442, -0.5642, 0.9047), (0.3442, -0.5676, 0.9047), (0.3632, -0.5642, 0.9851), (0.3441, -0.5642, 1.001), (0.3441, -0.5676, 1.001), (0.357, -0.5674, 0.9068), (0.3376, -0.568, 0.9006), (0.3638, -0.5674, 0.9976), (0.3655, -0.5688, 0.9195), (0.3441, -0.5682, 1.002), (0.3579, -0.5681, 0.9052), (0.3376, -0.5683, 1.005), (0.3638, -0.5674, 0.9079), (0.3661, -0.5659, 0.9187), (0.3585, -0.5659, 0.9038), (0.3441, -0.5659, 1.004), (0.3579, -0.5681, 1.0), (0.3585, -0.5659, 1.001), (0.3513, -0.5674, 1.003), (0.3658, -0.5688, 0.9528), (0.3513, -0.5674, 0.902), (0.3441, -0.5682, 0.9028), (0.3441, -0.5659, 0.9013), (0.3655, -0.5688, 0.986), (0.3661, -0.5674, 0.9359), (0.3664, -0.5659, 0.9528), (0.3661, -0.5659, 0.9868), (0.3661, -0.5674, 0.9696), (0.3376, -0.5639, 0.9006), (0.3638, -0.5645, 0.9976), (0.3655, -0.5631, 0.9195), (0.3441, -0.5637, 1.002), (0.3579, -0.5638, 0.9052), (0.3376, -0.5636, 1.005), (0.3638, -0.5645, 0.9079), (0.3579, -0.5638, 1.0), (0.3513, -0.5645, 1.003), (0.3658, -0.5631, 0.9528), (0.3513, -0.5645, 0.902), (0.3441, -0.5637, 0.9028), (0.3655, -0.5631, 0.986), (0.3661, -0.5645, 0.9359), (0.3661, -0.5645, 0.9696), (0.3376, -0.5663, 0.9087), (0.3597, -0.566, 0.9937), (0.3609, -0.5666, 0.9212), (0.3442, -0.5667, 0.9989), (0.3563, -0.5664, 0.9081), (0.3376, -0.5664, 0.997), (0.3597, -0.566, 0.9116), (0.3611, -0.5659, 0.9211), (0.3561, -0.5659, 0.9086), (0.3444, -0.5659, 0.9985), (0.3563, -0.5664, 0.997), (0.3561, -0.5659, 0.9965), (0.3507, -0.5661, 0.9981), (0.361, -0.5674, 0.9528), (0.3507, -0.5661, 0.9069), (0.3443, -0.5667, 0.9063), (0.3445, -0.5659, 0.9066), (0.361, -0.5666, 0.9842), (0.3612, -0.5666, 0.9364), (0.3613, -0.5659, 0.9528), (0.3611, -0.5659, 0.9843), (0.3612, -0.5666, 0.9691), (0.3376, -0.5655, 0.9087), (0.3597, -0.5659, 0.9937), (0.3609, -0.5653, 0.9212), (0.3442, -0.5652, 0.9989), (0.3563, -0.5655, 0.9081), (0.3376, -0.5655, 0.997), (0.3597, -0.5659, 0.9116), (0.3563, -0.5655, 0.997), (0.3507, -0.5657, 0.9981), (0.361, -0.5644, 0.9528), (0.3507, -0.5657, 0.9069), (0.3443, -0.5652, 0.9063), (0.361, -0.5653, 0.9842), (0.3612, -0.5653, 0.9364), (0.3612, -0.5653, 0.9691), (0.3376, -0.5701, 0.9053), (0.3616, -0.5674, 0.9101), (0.3376, -0.5701, 1.0), (0.3616, -0.5674, 0.9953), (0.3508, -0.5676, 1.0), (0.3633, -0.568, 0.9692), (0.3633, -0.568, 0.9363), (0.3508, -0.5676, 0.9049), (0.3376, -0.5617, 0.9053), (0.3616, -0.5644, 0.9101), (0.3376, -0.5617, 1.0), (0.3616, -0.5645, 0.9953), (0.3508, -0.5643, 1.0), (0.3633, -0.5639, 0.9692), (0.3633, -0.5639, 0.9363), (0.3508, -0.5643, 0.9049), (0.3376, -0.5693, 0.9016), (0.3631, -0.5681, 0.9087), (0.3376, -0.5696, 1.003), (0.3631, -0.5681, 0.9967), (0.351, -0.5681, 1.002), (0.3657, -0.5688, 0.9694), (0.3657, -0.5688, 0.9361), (0.351, -0.5681, 0.9031), (0.3376, -0.5626, 0.9016), (0.3631, -0.5638, 0.9087), (0.3376, -0.5623, 1.003), (0.3631, -0.5638, 0.9967), (0.3376, -0.5659, 1.005), (0.3376, -0.5659, 0.9001), (0.364, -0.5659, 0.9979), (0.364, -0.5659, 0.9075), (0.351, -0.5637, 1.002), (0.3513, -0.5659, 1.003), (0.3657, -0.5631, 0.9694), (0.3657, -0.5631, 0.9361), (0.3513, -0.5659, 0.9017), (0.351, -0.5637, 0.9031), (0.3663, -0.5659, 0.9357), (0.3663, -0.5659, 0.9698), (0.3376, -0.5681, 0.9081), (0.3602, -0.5664, 0.9112), (0.3376, -0.5682, 0.9975), (0.3602, -0.5664, 0.9941), (0.3507, -0.5666, 0.9986), (0.361, -0.5672, 0.9689), (0.361, -0.5672, 0.9366), (0.3507, -0.5666, 0.9064), (0.3376, -0.5638, 0.9081), (0.3602, -0.5655, 0.9112), (0.3376, -0.5637, 0.9975), (0.3602, -0.5655, 0.9941), (0.3376, -0.5659, 0.9969), (0.3376, -0.5659, 0.9087), (0.3597, -0.5659, 0.9937), (0.3597, -0.5659, 0.9116), (0.3507, -0.5653, 0.9986), (0.3508, -0.5659, 0.9982), (0.361, -0.5647, 0.9689), (0.361, -0.5647, 0.9366), (0.3508, -0.5659, 0.9068), (0.3507, -0.5653, 0.9064), (0.3613, -0.5659, 0.9363), (0.3613, -0.5659, 0.9691), (0.3411, -0.5663, 1.005), (0.3411, -0.5694, 1.002), (0.3411, -0.5656, 1.005), (0.3411, -0.5641, 0.9981), (0.3411, -0.5625, 1.002), (0.3411, -0.5678, 0.9981), (0.3411, -0.5688, 0.9991), (0.3411, -0.5631, 0.9991), (0.3411, -0.5659, 0.9976), (0.3411, -0.5679, 1.004), (0.3411, -0.564, 1.004), (0.3411, -0.5659, 1.005), (0.3394, -0.5665, 1.006), (0.3394, -0.571, 1.002), (0.3394, -0.5654, 1.006), (0.3394, -0.5632, 0.9968), (0.3394, -0.5609, 1.002), (0.3394, -0.5686, 0.9968), (0.3394, -0.5701, 0.9981), (0.3394, -0.5618, 0.9981), (0.3394, -0.5659, 0.996), (0.3394, -0.5687, 1.005), (0.3394, -0.5632, 1.005), (0.3394, -0.5659, 1.006), (0.336, -0.5665, 1.006), (0.336, -0.571, 1.002), (0.336, -0.5654, 1.006), (0.336, -0.5632, 0.9968), (0.336, -0.5609, 1.002), (0.336, -0.5686, 0.9968), (0.336, -0.5701, 0.9981), (0.336, -0.5618, 0.9981), (0.336, -0.5659, 0.996), (0.336, -0.5687, 1.005), (0.336, -0.5632, 1.005), (0.336, -0.5659, 1.006), (0.3386, -0.5632, 0.9968), (0.3386, -0.5618, 0.9981), (0.3386, -0.5659, 1.006), (0.3386, -0.5665, 1.006), (0.3386, -0.5686, 0.9968), (0.3386, -0.5701, 0.9981), (0.3386, -0.5654, 1.006), (0.3386, -0.5659, 0.996), (0.3386, -0.5609, 1.002), (0.3386, -0.5632, 1.005), (0.3386, -0.571, 1.002), (0.3386, -0.5687, 1.005), (0.3413, -0.5663, 0.9078), (0.3413, -0.5694, 0.9049), (0.3413, -0.5656, 0.9078), (0.3413, -0.5641, 0.9013), (0.3413, -0.5625, 0.9049), (0.3413, -0.5678, 0.9013), (0.3413, -0.5688, 0.9022), (0.3413, -0.5631, 0.9022), (0.3413, -0.5659, 0.9007), (0.3413, -0.5679, 0.9072), (0.3413, -0.564, 0.9072), (0.3413, -0.5659, 0.9078), (0.3394, -0.5665, 0.9093), (0.3394, -0.571, 0.9052), (0.3394, -0.5654, 0.9093), (0.3394, -0.5632, 0.8999), (0.3394, -0.5609, 0.9052), (0.3394, -0.5686, 0.8999), (0.3394, -0.5701, 0.9012), (0.3394, -0.5618, 0.9012), (0.3394, -0.5659, 0.8991), (0.3394, -0.5687, 0.9085), (0.3394, -0.5632, 0.9085), (0.3394, -0.5659, 0.9094), (0.336, -0.5665, 0.9093), (0.336, -0.571, 0.9052), (0.336, -0.5654, 0.9093), (0.336, -0.5632, 0.8999), (0.336, -0.5609, 0.9052), (0.336, -0.5686, 0.8999), (0.336, -0.5701, 0.9012), (0.336, -0.5618, 0.9012), (0.336, -0.5659, 0.8991), (0.336, -0.5687, 0.9085), (0.336, -0.5632, 0.9085), (0.336, -0.5659, 0.9094), (0.3386, -0.5632, 0.8999), (0.3386, -0.5618, 0.9012), (0.3386, -0.5659, 0.9094), (0.3386, -0.5665, 0.9093), (0.3386, -0.5686, 0.8999), (0.3386, -0.5701, 0.9012), (0.3386, -0.5654, 0.9093), (0.3386, -0.5659, 0.8991), (0.3386, -0.5609, 0.9052), (0.3386, -0.5632, 0.9085), (0.3386, -0.571, 0.9052), (0.3386, -0.5687, 0.9085), (0.3394, -0.5663, 0.9073), (0.3394, -0.569, 0.9048), (0.3394, -0.5656, 0.9073), (0.3394, -0.5643, 0.9016), (0.3394, -0.5629, 0.9048), (0.3394, -0.5676, 0.9016), (0.3394, -0.5684, 0.9024), (0.3394, -0.5635, 0.9024), (0.3394, -0.5659, 0.9012), (0.3394, -0.5676, 0.9068), (0.3394, -0.5643, 0.9068), (0.3394, -0.5659, 0.9073), (0.3394, -0.5662, 1.003), (0.3394, -0.568, 1.002), (0.3394, -0.5657, 1.003), (0.3394, -0.5648, 0.9994), (0.3394, -0.5639, 1.002), (0.3394, -0.567, 0.9994), (0.3394, -0.5676, 0.9999), (0.3394, -0.5643, 0.9999), (0.3394, -0.5659, 0.9991), (0.3394, -0.5671, 1.003), (0.3394, -0.5648, 1.003), (0.3394, -0.5659, 1.003), (0.346, 0.2517, 1.992), (0.346, 0.2517, 0.01284), (0.346, -0.6465, 1.992), (0.346, -0.6465, 0.01284), (0.3333, -0.6465, 0.01284), (0.3333, -0.6465, 1.992), (0.3333, 0.2517, 0.01284), (0.3333, 0.2517, 1.992), (0.3381, -0.629, 1.975), (0.3381, -0.629, 0.03029), (0.3381, 0.2342, 0.03029), (0.3381, 0.2342, 1.975), (0.346, -0.629, 1.975), (0.346, -0.629, 0.03029), (0.346, 0.2342, 0.03029), (0.346, 0.2342, 1.975), (0.3512, 0.7506, 0.919), (0.3437, 0.7506, 0.9042), (0.3294, 0.7506, 1.003), (0.3437, 0.7506, 1.001), (0.3294, 0.7506, 0.9017), (0.3512, 0.7506, 0.9865), (0.3515, 0.7506, 0.9528), (0.3512, 0.7535, 0.919), (0.3437, 0.7534, 0.9042), (0.3294, 0.7535, 1.003), (0.3437, 0.7534, 1.001), (0.3294, 0.7535, 0.9017), (0.3512, 0.7535, 0.9865), (0.3515, 0.7535, 0.9528), (0.3464, 0.7517, 0.9211), (0.3414, 0.7519, 0.9086), (0.3297, 0.7518, 0.9985), (0.3414, 0.752, 0.9965), (0.3298, 0.7518, 0.9067), (0.3464, 0.7517, 0.9843), (0.3465, 0.7513, 0.9528), (0.3464, 0.7524, 0.9211), (0.3414, 0.7521, 0.9086), (0.3297, 0.7523, 0.9985), (0.3414, 0.7521, 0.9965), (0.3298, 0.7523, 0.9067), (0.3464, 0.7523, 0.9843), (0.3465, 0.7528, 0.9528), (0.3485, 0.7503, 0.9851), (0.3487, 0.7498, 0.9528), (0.3485, 0.7538, 0.9203), (0.3485, 0.7503, 0.9203), (0.3487, 0.7542, 0.9528), (0.3424, 0.7535, 0.9984), (0.3424, 0.7506, 0.9984), (0.3424, 0.7535, 0.9068), (0.3295, 0.7537, 0.9047), (0.3295, 0.7503, 0.9047), (0.3485, 0.7538, 0.9851), (0.3294, 0.7537, 1.001), (0.3294, 0.7503, 1.001), (0.3424, 0.7505, 0.9068), (0.323, 0.75, 0.9006), (0.3492, 0.7506, 0.9976), (0.3508, 0.7492, 0.9195), (0.3294, 0.7498, 1.002), (0.3432, 0.7499, 0.9052), (0.323, 0.7497, 1.005), (0.3492, 0.7506, 0.9079), (0.3514, 0.752, 0.9187), (0.3439, 0.752, 0.9038), (0.3295, 0.752, 1.004), (0.3432, 0.7499, 1.0), (0.3439, 0.752, 1.001), (0.3366, 0.7506, 1.003), (0.3511, 0.7492, 0.9528), (0.3366, 0.7506, 0.902), (0.3294, 0.7498, 0.9028), (0.3295, 0.752, 0.9013), (0.3508, 0.7492, 0.986), (0.3515, 0.7506, 0.9359), (0.3517, 0.752, 0.9528), (0.3514, 0.752, 0.9868), (0.3515, 0.7506, 0.9696), (0.323, 0.7541, 0.9006), (0.3492, 0.7535, 0.9976), (0.3508, 0.7549, 0.9195), (0.3294, 0.7543, 1.002), (0.3432, 0.7542, 0.9052), (0.323, 0.7543, 1.005), (0.3492, 0.7535, 0.9079), (0.3432, 0.7542, 1.0), (0.3366, 0.7535, 1.003), (0.3511, 0.7549, 0.9528), (0.3366, 0.7535, 0.902), (0.3294, 0.7543, 0.9028), (0.3508, 0.7549, 0.986), (0.3515, 0.7535, 0.9359), (0.3515, 0.7535, 0.9696), (0.323, 0.7516, 0.9087), (0.3451, 0.752, 0.9937), (0.3463, 0.7514, 0.9212), (0.3295, 0.7513, 0.9989), (0.3416, 0.7516, 0.9081), (0.323, 0.7516, 0.997), (0.345, 0.752, 0.9116), (0.3464, 0.752, 0.9211), (0.3415, 0.752, 0.9086), (0.3297, 0.752, 0.9985), (0.3416, 0.7516, 0.997), (0.3415, 0.752, 0.9965), (0.3361, 0.7518, 0.9981), (0.3463, 0.7505, 0.9528), (0.3361, 0.7518, 0.9069), (0.3296, 0.7513, 0.9063), (0.3298, 0.752, 0.9066), (0.3463, 0.7514, 0.9842), (0.3465, 0.7514, 0.9364), (0.3466, 0.752, 0.9528), (0.3464, 0.752, 0.9843), (0.3465, 0.7514, 0.9691), (0.323, 0.7524, 0.9087), (0.3451, 0.7521, 0.9937), (0.3463, 0.7527, 0.9212), (0.3295, 0.7528, 0.9989), (0.3416, 0.7525, 0.9081), (0.323, 0.7525, 0.997), (0.345, 0.7521, 0.9116), (0.3416, 0.7525, 0.997), (0.3361, 0.7522, 0.9981), (0.3463, 0.7535, 0.9528), (0.3361, 0.7522, 0.9069), (0.3296, 0.7528, 0.9063), (0.3463, 0.7527, 0.9842), (0.3465, 0.7527, 0.9364), (0.3465, 0.7527, 0.9691), (0.323, 0.7478, 0.9053), (0.3469, 0.7505, 0.9101), (0.323, 0.7478, 1.0), (0.3469, 0.7506, 0.9953), (0.3361, 0.7504, 1.0), (0.3487, 0.75, 0.9692), (0.3487, 0.7499, 0.9363), (0.3362, 0.7504, 0.9049), (0.323, 0.7562, 0.9053), (0.3469, 0.7535, 0.9101), (0.323, 0.7562, 1.0), (0.3469, 0.7535, 0.9953), (0.3361, 0.7537, 1.0), (0.3487, 0.7541, 0.9692), (0.3487, 0.7541, 0.9363), (0.3362, 0.7537, 0.9049), (0.323, 0.7487, 0.9016), (0.3484, 0.7499, 0.9087), (0.323, 0.7484, 1.003), (0.3484, 0.7499, 0.9967), (0.3364, 0.7498, 1.002), (0.351, 0.7492, 0.9694), (0.351, 0.7492, 0.9361), (0.3364, 0.7498, 0.9031), (0.323, 0.7553, 0.9016), (0.3484, 0.7542, 0.9087), (0.323, 0.7557, 1.003), (0.3484, 0.7542, 0.9967), (0.323, 0.752, 1.005), (0.323, 0.752, 0.9001), (0.3494, 0.752, 0.9979), (0.3494, 0.752, 0.9075), (0.3364, 0.7542, 1.002), (0.3367, 0.752, 1.003), (0.351, 0.7549, 0.9694), (0.351, 0.7549, 0.9361), (0.3367, 0.752, 0.9017), (0.3364, 0.7542, 0.9031), (0.3517, 0.752, 0.9357), (0.3517, 0.752, 0.9698), (0.323, 0.7499, 0.9081), (0.3455, 0.7516, 0.9112), (0.323, 0.7498, 0.9975), (0.3455, 0.7516, 0.9941), (0.336, 0.7514, 0.9986), (0.3463, 0.7507, 0.9689), (0.3463, 0.7507, 0.9366), (0.336, 0.7514, 0.9064), (0.323, 0.7542, 0.9081), (0.3455, 0.7525, 0.9112), (0.323, 0.7543, 0.9975), (0.3455, 0.7524, 0.9941), (0.323, 0.752, 0.9969), (0.323, 0.752, 0.9087), (0.3451, 0.752, 0.9937), (0.3451, 0.752, 0.9116), (0.336, 0.7527, 0.9986), (0.3361, 0.752, 0.9982), (0.3463, 0.7533, 0.9689), (0.3463, 0.7533, 0.9366), (0.3361, 0.752, 0.9068), (0.336, 0.7527, 0.9064), (0.3466, 0.752, 0.9363), (0.3466, 0.752, 0.9691), (0.3264, 0.7517, 1.005), (0.3264, 0.7486, 1.002), (0.3264, 0.7524, 1.005), (0.3264, 0.7539, 0.9981), (0.3264, 0.7555, 1.002), (0.3264, 0.7502, 0.9981), (0.3264, 0.7492, 0.9991), (0.3264, 0.7549, 0.9991), (0.3264, 0.752, 0.9976), (0.3264, 0.7501, 1.004), (0.3264, 0.754, 1.004), (0.3264, 0.752, 1.005), (0.3247, 0.7515, 1.006), (0.3247, 0.747, 1.002), (0.3247, 0.7526, 1.006), (0.3247, 0.7547, 0.9968), (0.3247, 0.757, 1.002), (0.3247, 0.7493, 0.9968), (0.3247, 0.7479, 0.9981), (0.3247, 0.7562, 0.9981), (0.3247, 0.752, 0.996), (0.3247, 0.7492, 1.005), (0.3247, 0.7548, 1.005), (0.3247, 0.752, 1.006), (0.3213, 0.7515, 1.006), (0.3213, 0.747, 1.002), (0.3213, 0.7526, 1.006), (0.3213, 0.7547, 0.9968), (0.3213, 0.757, 1.002), (0.3213, 0.7493, 0.9968), (0.3213, 0.7479, 0.9981), (0.3213, 0.7562, 0.9981), (0.3213, 0.752, 0.996), (0.3213, 0.7492, 1.005), (0.3213, 0.7548, 1.005), (0.3213, 0.752, 1.006), (0.324, 0.7547, 0.9968), (0.324, 0.7562, 0.9981), (0.324, 0.752, 1.006), (0.324, 0.7515, 1.006), (0.324, 0.7493, 0.9968), (0.324, 0.7479, 0.9981), (0.324, 0.7526, 1.006), (0.324, 0.752, 0.996), (0.324, 0.757, 1.002), (0.324, 0.7548, 1.005), (0.324, 0.747, 1.002), (0.324, 0.7492, 1.005), (0.3266, 0.7517, 0.9078), (0.3266, 0.7486, 0.9049), (0.3266, 0.7524, 0.9078), (0.3266, 0.7539, 0.9013), (0.3266, 0.7555, 0.9049), (0.3266, 0.7502, 0.9013), (0.3266, 0.7492, 0.9022), (0.3266, 0.7549, 0.9022), (0.3266, 0.752, 0.9007), (0.3266, 0.7501, 0.9072), (0.3266, 0.754, 0.9072), (0.3266, 0.752, 0.9078), (0.3247, 0.7515, 0.9093), (0.3247, 0.747, 0.9052), (0.3247, 0.7526, 0.9093), (0.3247, 0.7547, 0.8999), (0.3247, 0.757, 0.9052), (0.3247, 0.7493, 0.8999), (0.3247, 0.7479, 0.9012), (0.3247, 0.7562, 0.9012), (0.3247, 0.752, 0.8991), (0.3247, 0.7492, 0.9085), (0.3247, 0.7548, 0.9085), (0.3247, 0.752, 0.9094), (0.3213, 0.7515, 0.9093), (0.3213, 0.747, 0.9052), (0.3213, 0.7526, 0.9093), (0.3213, 0.7547, 0.8999), (0.3213, 0.757, 0.9052), (0.3213, 0.7493, 0.8999), (0.3213, 0.7479, 0.9012), (0.3213, 0.7562, 0.9012), (0.3213, 0.752, 0.8991), (0.3213, 0.7492, 0.9085), (0.3213, 0.7548, 0.9085), (0.3213, 0.752, 0.9094), (0.324, 0.7547, 0.8999), (0.324, 0.7562, 0.9012), (0.324, 0.752, 0.9094), (0.324, 0.7515, 0.9093), (0.324, 0.7493, 0.8999), (0.324, 0.7479, 0.9012), (0.324, 0.7526, 0.9093), (0.324, 0.752, 0.8991), (0.324, 0.757, 0.9052), (0.324, 0.7548, 0.9085), (0.324, 0.747, 0.9052), (0.324, 0.7492, 0.9085), (0.3247, 0.7517, 0.9073), (0.3247, 0.749, 0.9048), (0.3247, 0.7524, 0.9073), (0.3247, 0.7537, 0.9016), (0.3247, 0.755, 0.9048), (0.3247, 0.7504, 0.9016), (0.3247, 0.7495, 0.9024), (0.3247, 0.7545, 0.9024), (0.3247, 0.752, 0.9012), (0.3247, 0.7504, 0.9068), (0.3247, 0.7537, 0.9068), (0.3247, 0.752, 0.9073), (0.3247, 0.7518, 1.003), (0.3247, 0.75, 1.002), (0.3247, 0.7523, 1.003), (0.3247, 0.7531, 0.9994), (0.3247, 0.7541, 1.002), (0.3247, 0.7509, 0.9994), (0.3247, 0.7503, 0.9999), (0.3247, 0.7537, 0.9999), (0.3247, 0.752, 0.9991), (0.3247, 0.7509, 1.003), (0.3247, 0.7532, 1.003), (0.3247, 0.752, 1.003), (0.3221, 0.8205, 0.02655), (0.3221, 0.8205, 1.978), (0.3221, -0.05028, 0.02655), (0.3279, -0.06398, 0.01284), (0.3279, -0.06398, 1.992), (0.3221, -0.06398, 0.01284), (0.3221, 0.8342, 1.992), (0.3221, -0.05028, 1.978), (0.3334, 0.8205, 0.02655), (0.3334, 0.8205, 1.978), (0.3279, -0.05028, 0.02655), (0.3279, -0.06398, 1.992), (0.3279, -0.06398, 0.01284), (0.3334, 0.8342, 0.01284), (0.3334, 0.8342, 1.992), (0.3279, -0.05028, 1.978), (0.3221, 0.8342, 0.01284), (0.3221, -0.06398, 1.992), (-0.3194, -0.8677, 1.967), (-0.3194, -0.8429, 1.967), (-0.3194, -0.8677, 1.992), (-0.3194, -0.8429, 1.992), (0.2947, -0.8677, 1.967), (0.2947, -0.8429, 1.967), (0.2947, -0.8677, 1.992), (0.2947, -0.8429, 1.992), (-0.3194, 0.8625, 1.967), (-0.3194, 0.8872, 1.967), (-0.3194, 0.8625, 1.992), (-0.3194, 0.8872, 1.992), (0.2947, 0.8625, 1.967), (0.2947, 0.8872, 1.967), (0.2947, 0.8625, 1.992), (0.2947, 0.8872, 1.992), (-0.3194, -0.8677, 0.01318), (-0.3194, -0.8429, 0.01318), (-0.3194, -0.8677, 0.03793), (-0.3194, -0.8429, 0.03793), (0.2947, -0.8677, 0.01318), (0.2947, -0.8429, 0.01318), (0.2947, -0.8677, 0.03793), (0.2947, -0.8429, 0.03793), (-0.3194, 0.8625, 0.01318), (-0.3194, 0.8872, 0.01318), (-0.3194, 0.8625, 0.03793), (-0.3194, 0.8872, 0.03793), (0.2947, 0.8625, 0.01318), (0.2947, 0.8872, 0.01318), (0.2947, 0.8625, 0.03793), (0.2947, 0.8872, 0.03793), (0.3381, 0.1342, 0.1303), (0.3381, -0.529, 0.1303), (0.3381, -0.529, 1.875), (0.3381, 0.1342, 1.875), (0.3221, 0.04972, 0.1266), (0.3221, 0.7205, 0.1266), (0.3221, 0.7205, 1.878), (0.3221, 0.04972, 1.878), (0.3321, 0.1342, 0.1303), (0.3321, -0.529, 0.1303), (0.3321, -0.529, 1.875), (0.3321, 0.1342, 1.875), (0.3161, 0.04972, 0.1266), (0.3161, 0.7205, 0.1266), (0.3161, 0.7205, 1.878), (0.3161, 0.04972, 1.878)], [], [(13, 5, 4, 12), (15, 7, 6, 14), (10, 2, 1, 9), (12, 4, 3, 11), (14, 6, 5, 13), (9, 1, 0, 8), (15, 8, 0, 7), (11, 3, 2, 10), (29, 23, 16, 22), (25, 19, 33, 18), (29, 22, 21, 28), (25, 18, 17, 24), (34, 28, 21, 26), (24, 17, 16, 23), (36, 29, 28, 35), (32, 25, 24, 31), (20, 35, 28, 34), (31, 24, 23, 30), (36, 30, 23, 29), (19, 25, 32, 27), (20, 34, 26, 37), (19, 27, 38, 33), (18, 33, 38, 40), (26, 21, 39, 37), (54, 48, 41, 47), (50, 44, 58, 43), (54, 47, 46, 53), (50, 43, 42, 49), (59, 53, 46, 51), (49, 42, 41, 48), (61, 54, 53, 60), (57, 50, 49, 56), (45, 60, 53, 59), (56, 49, 48, 55), (61, 55, 48, 54), (44, 50, 57, 52), (45, 59, 51, 62), (44, 52, 63, 58), (43, 58, 63, 65), (51, 46, 64, 62), (66, 69, 68, 67), (70, 71, 72, 73), (118, 119, 68, 69), (120, 66, 67, 121), (119, 121, 67, 68), (78, 79, 74, 75), (77, 76, 79, 78), (82, 83, 80, 81), (85, 84, 87, 86), (89, 88, 91, 90), (93, 94, 95, 92), (99, 98, 97, 96), (122, 123, 98, 99), (125, 93, 92, 124), (123, 125, 97, 98), (101, 100, 105, 104), (104, 105, 102, 103), (107, 106, 109, 108), (112, 113, 110, 111), (116, 117, 114, 115), (84, 85, 111, 110), (80, 83, 109, 106), (76, 77, 103, 102), (70, 73, 99, 96), (120, 70, 96, 124), (75, 74, 100, 101), (91, 88, 114, 117), (85, 86, 112, 111), (69, 66, 92, 95), (86, 87, 113, 112), (83, 82, 108, 109), (74, 79, 105, 100), (88, 89, 115, 114), (82, 81, 107, 108), (118, 69, 95, 122), (77, 78, 104, 103), (89, 90, 116, 115), (87, 84, 110, 113), (90, 91, 117, 116), (81, 80, 106, 107), (79, 76, 102, 105), (78, 75, 101, 104), (73, 72, 119, 118), (70, 120, 121, 71), (72, 71, 121, 119), (95, 94, 123, 122), (97, 125, 124, 96), (94, 93, 125, 123), (66, 120, 124, 92), (73, 118, 122, 99), (128, 126, 127, 129), (132, 133, 131, 130), (126, 128, 132, 130), (130, 131, 127, 126), (128, 129, 133, 132), (129, 127, 131, 133), (136, 134, 135, 137), (140, 141, 139, 138), (134, 136, 140, 138), (138, 139, 135, 134), (136, 137, 141, 140), (137, 135, 139, 141), (144, 142, 143, 145), (148, 149, 147, 146), (142, 144, 148, 146), (146, 147, 143, 142), (144, 145, 149, 148), (145, 143, 147, 149), (152, 150, 151, 153), (156, 157, 155, 154), (150, 152, 156, 154), (154, 155, 151, 150), (152, 153, 157, 156), (153, 151, 155, 157), (162, 164, 160, 158), (163, 162, 158, 159), (161, 160, 164, 165), (165, 163, 159, 161), (159, 158, 160, 161), (163, 165, 164, 162), (170, 172, 168, 166), (171, 170, 166, 167), (169, 168, 172, 173), (173, 171, 167, 169), (167, 166, 168, 169), (171, 173, 172, 170), (178, 180, 176, 174), (179, 178, 174, 175), (177, 176, 180, 181), (181, 179, 175, 177), (175, 174, 176, 177), (179, 181, 180, 178), (186, 188, 184, 182), (187, 186, 182, 183), (185, 184, 188, 189), (189, 187, 183, 185), (183, 182, 184, 185), (187, 189, 188, 186), (192, 190, 191, 193), (196, 197, 195, 194), (190, 192, 196, 194), (194, 195, 191, 190), (192, 193, 197, 196), (193, 191, 195, 197), (200, 198, 199, 201), (204, 205, 203, 202), (198, 200, 204, 202), (202, 203, 199, 198), (200, 201, 205, 204), (201, 199, 203, 205), (208, 206, 207, 209), (212, 213, 211, 210), (206, 208, 212, 210), (210, 211, 207, 206), (208, 209, 213, 212), (209, 207, 211, 213), (216, 214, 215, 217), (220, 221, 219, 218), (214, 216, 220, 218), (218, 219, 215, 214), (216, 217, 221, 220), (217, 215, 219, 221), (224, 222, 223, 225), (228, 229, 227, 226), (222, 224, 228, 226), (226, 227, 223, 222), (224, 225, 229, 228), (225, 223, 227, 229), (230, 279, 384, 290), (230, 290, 368, 274), (230, 274, 363, 278), (230, 278, 377, 279), (231, 276, 369, 286), (231, 286, 382, 280), (231, 280, 377, 278), (231, 278, 363, 276), (232, 275, 366, 284), (232, 284, 379, 281), (232, 281, 374, 277), (232, 277, 364, 275), (233, 282, 365, 273), (233, 273, 376, 283), (233, 283, 379, 284), (233, 284, 366, 282), (234, 287, 362, 272), (234, 272, 375, 288), (234, 288, 382, 286), (234, 286, 369, 287), (235, 292, 376, 273), (235, 273, 365, 289), (235, 289, 367, 293), (235, 293, 385, 292), (236, 291, 385, 293), (236, 293, 367, 285), (236, 285, 368, 290), (236, 290, 384, 291), (237, 307, 384, 279), (237, 279, 377, 300), (237, 300, 371, 296), (237, 296, 381, 307), (238, 304, 383, 298), (238, 298, 371, 300), (238, 300, 377, 280), (238, 280, 382, 304), (239, 302, 378, 297), (239, 297, 372, 299), (239, 299, 374, 281), (239, 281, 379, 302), (240, 295, 373, 301), (240, 301, 378, 302), (240, 302, 379, 283), (240, 283, 376, 295), (241, 294, 370, 305), (241, 305, 383, 304), (241, 304, 382, 288), (241, 288, 375, 294), (242, 295, 376, 292), (242, 292, 385, 308), (242, 308, 380, 306), (242, 306, 373, 295), (243, 308, 385, 291), (243, 291, 384, 307), (243, 307, 381, 303), (243, 303, 380, 308), (244, 316, 401, 315), (244, 315, 387, 311), (244, 311, 392, 327), (244, 327, 408, 316), (245, 313, 387, 315), (245, 315, 401, 317), (245, 317, 406, 323), (245, 323, 393, 313), (246, 312, 388, 314), (246, 314, 398, 318), (246, 318, 403, 321), (246, 321, 390, 312), (247, 319, 390, 321), (247, 321, 403, 320), (247, 320, 400, 310), (247, 310, 389, 319), (248, 324, 393, 323), (248, 323, 406, 325), (248, 325, 399, 309), (248, 309, 386, 324), (249, 329, 409, 330), (249, 330, 391, 326), (249, 326, 389, 310), (249, 310, 400, 329), (250, 328, 408, 327), (250, 327, 392, 322), (250, 322, 391, 330), (250, 330, 409, 328), (251, 344, 405, 333), (251, 333, 395, 337), (251, 337, 401, 316), (251, 316, 408, 344), (252, 341, 406, 317), (252, 317, 401, 337), (252, 337, 395, 335), (252, 335, 407, 341), (253, 339, 403, 318), (253, 318, 398, 336), (253, 336, 396, 334), (253, 334, 402, 339), (254, 332, 400, 320), (254, 320, 403, 339), (254, 339, 402, 338), (254, 338, 397, 332), (255, 331, 399, 325), (255, 325, 406, 341), (255, 341, 407, 342), (255, 342, 394, 331), (256, 332, 397, 343), (256, 343, 404, 345), (256, 345, 409, 329), (256, 329, 400, 332), (257, 345, 404, 340), (257, 340, 405, 344), (257, 344, 408, 328), (257, 328, 409, 345), (258, 351, 367, 289), (258, 289, 365, 349), (258, 349, 389, 326), (258, 326, 391, 351), (259, 352, 368, 285), (259, 285, 367, 351), (259, 351, 391, 322), (259, 322, 392, 352), (260, 360, 381, 296), (260, 296, 371, 355), (260, 355, 395, 333), (260, 333, 405, 360), (261, 347, 363, 274), (261, 274, 368, 352), (261, 352, 392, 311), (261, 311, 387, 347), (262, 359, 380, 303), (262, 303, 381, 360), (262, 360, 405, 340), (262, 340, 404, 359), (263, 358, 378, 301), (263, 301, 373, 357), (263, 357, 397, 338), (263, 338, 402, 358), (264, 349, 365, 282), (264, 282, 366, 350), (264, 350, 390, 319), (264, 319, 389, 349), (265, 355, 371, 298), (265, 298, 383, 361), (265, 361, 407, 335), (265, 335, 395, 355), (266, 361, 383, 305), (266, 305, 370, 354), (266, 354, 394, 342), (266, 342, 407, 361), (267, 346, 362, 287), (267, 287, 369, 353), (267, 353, 393, 324), (267, 324, 386, 346), (268, 357, 373, 306), (268, 306, 380, 359), (268, 359, 404, 343), (268, 343, 397, 357), (269, 356, 372, 297), (269, 297, 378, 358), (269, 358, 402, 334), (269, 334, 396, 356), (270, 350, 366, 275), (270, 275, 364, 348), (270, 348, 388, 312), (270, 312, 390, 350), (271, 353, 369, 276), (271, 276, 363, 347), (271, 347, 387, 313), (271, 313, 393, 353), (423, 411, 419, 431), (430, 418, 415, 427), (425, 429, 417, 413), (426, 432, 420, 414), (446, 447, 429, 425), (424, 412, 420, 432), (428, 416, 411, 423), (448, 449, 422, 433), (430, 425, 413, 418), (454, 455, 432, 426), (456, 423, 431, 457), (429, 426, 414, 417), (427, 415, 416, 428), (433, 422, 410, 421), (422, 431, 419, 410), (433, 421, 412, 424), (449, 457, 431, 422), (453, 446, 425, 430), (448, 433, 424, 452), (450, 427, 428, 451), (452, 424, 432, 455), (453, 430, 427, 450), (451, 428, 423, 456), (447, 454, 426, 429), (441, 438, 454, 447), (445, 434, 449, 448), (438, 444, 455, 454), (435, 456, 457, 443), (442, 453, 450, 439), (440, 451, 456, 435), (445, 448, 452, 436), (437, 441, 447, 446), (436, 452, 455, 444), (439, 450, 451, 440), (434, 443, 457, 449), (442, 437, 446, 453), (471, 459, 467, 479), (478, 466, 463, 475), (473, 477, 465, 461), (474, 480, 468, 462), (494, 495, 477, 473), (472, 460, 468, 480), (476, 464, 459, 471), (496, 497, 470, 481), (478, 473, 461, 466), (502, 503, 480, 474), (504, 471, 479, 505), (477, 474, 462, 465), (475, 463, 464, 476), (481, 470, 458, 469), (470, 479, 467, 458), (481, 469, 460, 472), (497, 505, 479, 470), (501, 494, 473, 478), (496, 481, 472, 500), (498, 475, 476, 499), (500, 472, 480, 503), (501, 478, 475, 498), (499, 476, 471, 504), (495, 502, 474, 477), (489, 486, 502, 495), (493, 482, 497, 496), (486, 492, 503, 502), (483, 504, 505, 491), (490, 501, 498, 487), (488, 499, 504, 483), (493, 496, 500, 484), (485, 489, 495, 494), (484, 500, 503, 492), (487, 498, 499, 488), (482, 491, 505, 497), (490, 485, 494, 501), (463, 511, 512, 464), (469, 458, 506, 517), (469, 517, 508, 460), (466, 514, 511, 463), (461, 465, 513, 509), (466, 461, 509, 514), (462, 468, 516, 510), (459, 507, 515, 467), (465, 462, 510, 513), (464, 512, 507, 459), (458, 467, 515, 506), (460, 508, 516, 468), (412, 520, 528, 420), (415, 523, 524, 416), (421, 410, 518, 529), (421, 529, 520, 412), (418, 526, 523, 415), (413, 417, 525, 521), (418, 413, 521, 526), (414, 420, 528, 522), (411, 519, 527, 419), (417, 414, 522, 525), (416, 524, 519, 411), (410, 419, 527, 518), (542, 543, 533, 532), (906, 905, 897, 898), (536, 534, 533, 531), (537, 536, 531, 530), (544, 543, 539, 540), (541, 538, 542, 545), (543, 544, 531, 533), (545, 542, 532, 530), (544, 545, 530, 531), (532, 533, 534, 535), (545, 544, 540, 541), (530, 532, 535, 537), (538, 539, 543, 542), (546, 595, 700, 606), (546, 606, 684, 590), (546, 590, 679, 594), (546, 594, 693, 595), (547, 592, 685, 602), (547, 602, 698, 596), (547, 596, 693, 594), (547, 594, 679, 592), (548, 591, 682, 600), (548, 600, 695, 597), (548, 597, 690, 593), (548, 593, 680, 591), (549, 598, 681, 589), (549, 589, 692, 599), (549, 599, 695, 600), (549, 600, 682, 598), (550, 603, 678, 588), (550, 588, 691, 604), (550, 604, 698, 602), (550, 602, 685, 603), (551, 608, 692, 589), (551, 589, 681, 605), (551, 605, 683, 609), (551, 609, 701, 608), (552, 607, 701, 609), (552, 609, 683, 601), (552, 601, 684, 606), (552, 606, 700, 607), (553, 623, 700, 595), (553, 595, 693, 616), (553, 616, 687, 612), (553, 612, 697, 623), (554, 620, 699, 614), (554, 614, 687, 616), (554, 616, 693, 596), (554, 596, 698, 620), (555, 618, 694, 613), (555, 613, 688, 615), (555, 615, 690, 597), (555, 597, 695, 618), (556, 611, 689, 617), (556, 617, 694, 618), (556, 618, 695, 599), (556, 599, 692, 611), (557, 610, 686, 621), (557, 621, 699, 620), (557, 620, 698, 604), (557, 604, 691, 610), (558, 611, 692, 608), (558, 608, 701, 624), (558, 624, 696, 622), (558, 622, 689, 611), (559, 624, 701, 607), (559, 607, 700, 623), (559, 623, 697, 619), (559, 619, 696, 624), (560, 632, 717, 631), (560, 631, 703, 627), (560, 627, 708, 643), (560, 643, 724, 632), (561, 629, 703, 631), (561, 631, 717, 633), (561, 633, 722, 639), (561, 639, 709, 629), (562, 628, 704, 630), (562, 630, 714, 634), (562, 634, 719, 637), (562, 637, 706, 628), (563, 635, 706, 637), (563, 637, 719, 636), (563, 636, 716, 626), (563, 626, 705, 635), (564, 640, 709, 639), (564, 639, 722, 641), (564, 641, 715, 625), (564, 625, 702, 640), (565, 645, 725, 646), (565, 646, 707, 642), (565, 642, 705, 626), (565, 626, 716, 645), (566, 644, 724, 643), (566, 643, 708, 638), (566, 638, 707, 646), (566, 646, 725, 644), (567, 660, 721, 649), (567, 649, 711, 653), (567, 653, 717, 632), (567, 632, 724, 660), (568, 657, 722, 633), (568, 633, 717, 653), (568, 653, 711, 651), (568, 651, 723, 657), (569, 655, 719, 634), (569, 634, 714, 652), (569, 652, 712, 650), (569, 650, 718, 655), (570, 648, 716, 636), (570, 636, 719, 655), (570, 655, 718, 654), (570, 654, 713, 648), (571, 647, 715, 641), (571, 641, 722, 657), (571, 657, 723, 658), (571, 658, 710, 647), (572, 648, 713, 659), (572, 659, 720, 661), (572, 661, 725, 645), (572, 645, 716, 648), (573, 661, 720, 656), (573, 656, 721, 660), (573, 660, 724, 644), (573, 644, 725, 661), (574, 667, 683, 605), (574, 605, 681, 665), (574, 665, 705, 642), (574, 642, 707, 667), (575, 668, 684, 601), (575, 601, 683, 667), (575, 667, 707, 638), (575, 638, 708, 668), (576, 676, 697, 612), (576, 612, 687, 671), (576, 671, 711, 649), (576, 649, 721, 676), (577, 663, 679, 590), (577, 590, 684, 668), (577, 668, 708, 627), (577, 627, 703, 663), (578, 675, 696, 619), (578, 619, 697, 676), (578, 676, 721, 656), (578, 656, 720, 675), (579, 674, 694, 617), (579, 617, 689, 673), (579, 673, 713, 654), (579, 654, 718, 674), (580, 665, 681, 598), (580, 598, 682, 666), (580, 666, 706, 635), (580, 635, 705, 665), (581, 671, 687, 614), (581, 614, 699, 677), (581, 677, 723, 651), (581, 651, 711, 671), (582, 677, 699, 621), (582, 621, 686, 670), (582, 670, 710, 658), (582, 658, 723, 677), (583, 662, 678, 603), (583, 603, 685, 669), (583, 669, 709, 640), (583, 640, 702, 662), (584, 673, 689, 622), (584, 622, 696, 675), (584, 675, 720, 659), (584, 659, 713, 673), (585, 672, 688, 613), (585, 613, 694, 674), (585, 674, 718, 650), (585, 650, 712, 672), (586, 666, 682, 591), (586, 591, 680, 664), (586, 664, 704, 628), (586, 628, 706, 666), (587, 669, 685, 592), (587, 592, 679, 663), (587, 663, 703, 629), (587, 629, 709, 669), (739, 727, 735, 747), (746, 734, 731, 743), (741, 745, 733, 729), (742, 748, 736, 730), (762, 763, 745, 741), (740, 728, 736, 748), (744, 732, 727, 739), (764, 765, 738, 749), (746, 741, 729, 734), (770, 771, 748, 742), (772, 739, 747, 773), (745, 742, 730, 733), (743, 731, 732, 744), (749, 738, 726, 737), (738, 747, 735, 726), (749, 737, 728, 740), (765, 773, 747, 738), (769, 762, 741, 746), (764, 749, 740, 768), (766, 743, 744, 767), (768, 740, 748, 771), (769, 746, 743, 766), (767, 744, 739, 772), (763, 770, 742, 745), (757, 754, 770, 763), (761, 750, 765, 764), (754, 760, 771, 770), (751, 772, 773, 759), (758, 769, 766, 755), (756, 767, 772, 751), (761, 764, 768, 752), (753, 757, 763, 762), (752, 768, 771, 760), (755, 766, 767, 756), (750, 759, 773, 765), (758, 753, 762, 769), (787, 775, 783, 795), (794, 782, 779, 791), (789, 793, 781, 777), (790, 796, 784, 778), (810, 811, 793, 789), (788, 776, 784, 796), (792, 780, 775, 787), (812, 813, 786, 797), (794, 789, 777, 782), (818, 819, 796, 790), (820, 787, 795, 821), (793, 790, 778, 781), (791, 779, 780, 792), (797, 786, 774, 785), (786, 795, 783, 774), (797, 785, 776, 788), (813, 821, 795, 786), (817, 810, 789, 794), (812, 797, 788, 816), (814, 791, 792, 815), (816, 788, 796, 819), (817, 794, 791, 814), (815, 792, 787, 820), (811, 818, 790, 793), (805, 802, 818, 811), (809, 798, 813, 812), (802, 808, 819, 818), (799, 820, 821, 807), (806, 817, 814, 803), (804, 815, 820, 799), (809, 812, 816, 800), (801, 805, 811, 810), (800, 816, 819, 808), (803, 814, 815, 804), (798, 807, 821, 813), (806, 801, 810, 817), (779, 827, 828, 780), (785, 774, 822, 833), (785, 833, 824, 776), (782, 830, 827, 779), (777, 781, 829, 825), (782, 777, 825, 830), (778, 784, 832, 826), (775, 823, 831, 783), (781, 778, 826, 829), (780, 828, 823, 775), (774, 783, 831, 822), (776, 824, 832, 784), (728, 836, 844, 736), (731, 839, 840, 732), (737, 726, 834, 845), (737, 845, 836, 728), (734, 842, 839, 731), (729, 733, 841, 837), (734, 729, 837, 842), (730, 736, 844, 838), (727, 835, 843, 735), (733, 730, 838, 841), (732, 840, 835, 727), (726, 735, 843, 834), (911, 908, 900, 903), (848, 846, 854, 856), (853, 848, 856, 861), (856, 854, 859, 858), (854, 855, 860, 859), (855, 861, 857, 860), (861, 856, 858, 857), (861, 855, 847, 853), (855, 854, 846, 847), (863, 851, 849, 850), (852, 862, 859, 860), (863, 852, 860, 857), (857, 858, 851, 863), (858, 859, 862, 851), (866, 864, 865, 867), (870, 871, 869, 868), (864, 866, 870, 868), (868, 869, 865, 864), (866, 867, 871, 870), (867, 865, 869, 871), (874, 872, 873, 875), (878, 879, 877, 876), (872, 874, 878, 876), (876, 877, 873, 872), (874, 875, 879, 878), (875, 873, 877, 879), (882, 880, 881, 883), (886, 887, 885, 884), (880, 882, 886, 884), (884, 885, 881, 880), (882, 883, 887, 886), (883, 881, 885, 887), (890, 888, 889, 891), (894, 895, 893, 892), (888, 890, 894, 892), (892, 893, 889, 888), (890, 891, 895, 894), (891, 889, 893, 895), (897, 896, 540, 539), (898, 897, 539, 538), (899, 898, 538, 541), (896, 899, 541, 540), (900, 901, 846, 848), (901, 902, 847, 846), (902, 903, 853, 847), (903, 900, 848, 853), (906, 907, 904, 905), (911, 910, 909, 908), (908, 909, 901, 900), (899, 896, 904, 907), (903, 902, 910, 911), (896, 897, 905, 904), (907, 906, 898, 899), (902, 901, 909, 910)])
me_plane_008.polygons.foreach_set('use_smooth', [1, 1, 1, 1, 1, 1, 1, 1, 1, 1, 1, 1, 1, 1, 1, 1, 1, 1, 1, 1, 1, 1, 1, 1, 1, 1, 1, 1, 1, 1, 1, 1, 1, 1, 1, 1, 1, 1, 1, 1, 0, 0, 0, 0, 0, 0, 0, 0, 0, 0, 0, 0, 0, 0, 0, 0, 0, 0, 0, 0, 0, 0, 0, 0, 0, 0, 0, 0, 0, 0, 0, 0, 0, 0, 0, 0, 0, 0, 0, 0, 0, 0, 0, 0, 0, 0, 0, 0, 0, 0, 0, 0, 0, 0, 0, 0, 0, 0, 0, 0, 0, 0, 0, 0, 0, 0, 0, 0, 0, 0, 0, 0, 0, 0, 0, 0, 0, 0, 0, 0, 0, 0, 0, 0, 0, 0, 0, 0, 0, 0, 0, 0, 0, 0, 0, 0, 0, 0, 0, 0, 0, 0, 0, 0, 0, 0, 0, 0, 0, 0, 0, 0, 0, 0, 0, 0, 0, 0, 0, 0, 0, 0, 0, 0, 0, 0, 0, 0, 1, 1, 1, 1, 1, 1, 1, 1, 1, 1, 1, 1, 1, 1, 1, 1, 1, 1, 1, 1, 1, 1, 1, 1, 1, 1, 1, 1, 1, 1, 1, 1, 1, 1, 1, 1, 1, 1, 1, 1, 1, 1, 1, 1, 1, 1, 1, 1, 1, 1, 1, 1, 1, 1, 1, 1, 1, 1, 1, 1, 1, 1, 1, 1, 1, 1, 1, 1, 1, 1, 1, 1, 1, 1, 1, 1, 1, 1, 1, 1, 1, 1, 1, 1, 1, 1, 1, 1, 1, 1, 1, 1, 1, 1, 1, 1, 1, 1, 1, 1, 1, 1, 1, 1, 1, 1, 1, 1, 1, 1, 1, 1, 1, 1, 1, 1, 1, 1, 1, 1, 1, 1, 1, 1, 1, 1, 1, 1, 1, 1, 1, 1, 1, 1, 1, 1, 1, 1, 1, 1, 1, 1, 1, 1, 1, 1, 1, 1, 1, 1, 1, 1, 1, 1, 1, 1, 1, 1, 1, 1, 1, 1, 1, 1, 1, 1, 1, 1, 1, 1, 1, 1, 1, 1, 1, 1, 1, 1, 1, 1, 1, 1, 1, 1, 1, 1, 1, 1, 1, 1, 1, 1, 1, 1, 1, 1, 1, 1, 1, 1, 1, 1, 1, 1, 1, 1, 1, 1, 1, 1, 1, 1, 1, 1, 1, 1, 1, 1, 1, 1, 1, 1, 1, 1, 1, 1, 1, 1, 1, 1, 1, 1, 1, 1, 1, 1, 1, 1, 1, 1, 1, 1, 1, 1, 1, 1, 1, 1, 1, 1, 1, 1, 1, 1, 1, 1, 1, 1, 1, 1, 1, 1, 1, 1, 0, 0, 0, 0, 0, 0, 0, 0, 0, 0, 0, 0, 0, 1, 1, 1, 1, 1, 1, 1, 1, 1, 1, 1, 1, 1, 1, 1, 1, 1, 1, 1, 1, 1, 1, 1, 1, 1, 1, 1, 1, 1, 1, 1, 1, 1, 1, 1, 1, 1, 1, 1, 1, 1, 1, 1, 1, 1, 1, 1, 1, 1, 1, 1, 1, 1, 1, 1, 1, 1, 1, 1, 1, 1, 1, 1, 1, 1, 1, 1, 1, 1, 1, 1, 1, 1, 1, 1, 1, 1, 1, 1, 1, 1, 1, 1, 1, 1, 1, 1, 1, 1, 1, 1, 1, 1, 1, 1, 1, 1, 1, 1, 1, 1, 1, 1, 1, 1, 1, 1, 1, 1, 1, 1, 1, 1, 1, 1, 1, 1, 1, 1, 1, 1, 1, 1, 1, 1, 1, 1, 1, 1, 1, 1, 1, 1, 1, 1, 1, 1, 1, 1, 1, 1, 1, 1, 1, 1, 1, 1, 1, 1, 1, 1, 1, 1, 1, 1, 1, 1, 1, 1, 1, 1, 1, 1, 1, 1, 1, 1, 1, 1, 1, 1, 1, 1, 1, 1, 1, 1, 1, 1, 1, 1, 1, 1, 1, 1, 1, 1, 1, 1, 1, 1, 1, 1, 1, 1, 1, 1, 1, 1, 1, 1, 1, 1, 1, 1, 1, 1, 1, 1, 1, 1, 1, 1, 1, 1, 1, 1, 1, 1, 1, 1, 1, 1, 1, 1, 1, 1, 1, 1, 1, 1, 1, 1, 1, 1, 1, 1, 1, 1, 1, 1, 1, 1, 1, 1, 1, 1, 1, 1, 1, 1, 1, 1, 1, 1, 1, 1, 1, 1, 1, 1, 1, 1, 1, 0, 0, 0, 0, 0, 0, 0, 0, 0, 0, 0, 0, 0, 0, 0, 0, 0, 0, 0, 0, 0, 0, 0, 0, 0, 0, 0, 0, 0, 0, 0, 0, 0, 0, 0, 0, 0, 0, 0, 0, 0, 0, 0, 0, 0, 0, 0, 0, 0, 0, 0, 0, 0, 0])
me_plane_008.polygons.foreach_set('material_index', [1, 1, 1, 1, 1, 1, 1, 1, 1, 1, 1, 1, 1, 1, 1, 1, 1, 1, 1, 1, 1, 1, 1, 1, 1, 1, 1, 1, 1, 1, 1, 1, 1, 1, 1, 1, 1, 1, 1, 1, 0, 0, 0, 0, 0, 0, 0, 0, 0, 0, 0, 0, 0, 0, 0, 0, 0, 0, 0, 0, 0, 0, 0, 0, 0, 0, 0, 0, 0, 0, 0, 0, 0, 0, 0, 0, 0, 0, 0, 0, 0, 0, 0, 0, 0, 0, 0, 0, 0, 0, 0, 0, 0, 0, 0, 0, 0, 0, 0, 0, 0, 0, 0, 0, 0, 0, 0, 0, 0, 0, 0, 0, 0, 0, 0, 0, 0, 0, 0, 0, 0, 0, 0, 0, 0, 0, 0, 0, 0, 0, 0, 0, 0, 0, 0, 0, 0, 0, 0, 0, 0, 0, 0, 0, 0, 0, 0, 0, 0, 0, 0, 0, 0, 0, 0, 0, 0, 0, 0, 0, 0, 0, 0, 0, 0, 0, 0, 0, 2, 2, 2, 2, 2, 2, 2, 2, 2, 2, 2, 2, 2, 2, 2, 2, 2, 2, 2, 2, 2, 2, 2, 2, 2, 2, 2, 2, 2, 2, 2, 2, 2, 2, 2, 2, 2, 2, 2, 2, 2, 2, 2, 2, 2, 2, 2, 2, 2, 2, 2, 2, 2, 2, 2, 2, 2, 2, 2, 2, 2, 2, 2, 2, 2, 2, 2, 2, 2, 2, 2, 2, 2, 2, 2, 2, 2, 2, 2, 2, 2, 2, 2, 2, 2, 2, 2, 2, 2, 2, 2, 2, 2, 2, 2, 2, 2, 2, 2, 2, 2, 2, 2, 2, 2, 2, 2, 2, 2, 2, 2, 2, 2, 2, 2, 2, 2, 2, 2, 2, 2, 2, 2, 2, 2, 2, 2, 2, 2, 2, 2, 2, 2, 2, 2, 2, 2, 2, 2, 2, 2, 2, 2, 2, 2, 2, 2, 2, 2, 2, 2, 2, 2, 2, 2, 2, 2, 2, 2, 2, 2, 2, 2, 2, 2, 2, 2, 2, 2, 2, 2, 2, 2, 2, 2, 2, 2, 2, 2, 2, 2, 2, 2, 2, 2, 2, 2, 2, 2, 2, 2, 2, 2, 2, 2, 2, 2, 2, 2, 2, 2, 2, 2, 2, 2, 2, 2, 2, 2, 2, 2, 2, 2, 2, 2, 2, 2, 2, 2, 2, 2, 2, 2, 2, 2, 2, 2, 2, 2, 2, 2, 2, 2, 2, 2, 2, 2, 2, 2, 2, 2, 2, 2, 2, 2, 2, 2, 2, 2, 2, 2, 2, 2, 2, 2, 2, 2, 2, 2, 2, 2, 2, 2, 2, 0, 0, 0, 0, 0, 0, 0, 0, 0, 0, 0, 0, 0, 2, 2, 2, 2, 2, 2, 2, 2, 2, 2, 2, 2, 2, 2, 2, 2, 2, 2, 2, 2, 2, 2, 2, 2, 2, 2, 2, 2, 2, 2, 2, 2, 2, 2, 2, 2, 2, 2, 2, 2, 2, 2, 2, 2, 2, 2, 2, 2, 2, 2, 2, 2, 2, 2, 2, 2, 2, 2, 2, 2, 2, 2, 2, 2, 2, 2, 2, 2, 2, 2, 2, 2, 2, 2, 2, 2, 2, 2, 2, 2, 2, 2, 2, 2, 2, 2, 2, 2, 2, 2, 2, 2, 2, 2, 2, 2, 2, 2, 2, 2, 2, 2, 2, 2, 2, 2, 2, 2, 2, 2, 2, 2, 2, 2, 2, 2, 2, 2, 2, 2, 2, 2, 2, 2, 2, 2, 2, 2, 2, 2, 2, 2, 2, 2, 2, 2, 2, 2, 2, 2, 2, 2, 2, 2, 2, 2, 2, 2, 2, 2, 2, 2, 2, 2, 2, 2, 2, 2, 2, 2, 2, 2, 2, 2, 2, 2, 2, 2, 2, 2, 2, 2, 2, 2, 2, 2, 2, 2, 2, 2, 2, 2, 2, 2, 2, 2, 2, 2, 2, 2, 2, 2, 2, 2, 2, 2, 2, 2, 2, 2, 2, 2, 2, 2, 2, 2, 2, 2, 2, 2, 2, 2, 2, 2, 2, 2, 2, 2, 2, 2, 2, 2, 2, 2, 2, 2, 2, 2, 2, 2, 2, 2, 2, 2, 2, 2, 2, 2, 2, 2, 2, 2, 2, 2, 2, 2, 2, 2, 2, 2, 2, 2, 2, 2, 2, 2, 2, 2, 2, 2, 2, 2, 2, 2, 0, 0, 0, 0, 0, 0, 0, 0, 0, 0, 0, 0, 0, 0, 0, 0, 0, 0, 0, 0, 0, 0, 0, 0, 0, 0, 0, 0, 0, 0, 0, 0, 0, 0, 0, 0, 0, 0, 0, 0, 0, 0, 0, 0, 0, 0, 3, 3, 0, 0, 0, 0, 0, 0])
me_plane_008.materials.append(mat_wardrobe)
me_plane_008.materials.append(mat_wardrobe_rack_chrome)
me_plane_008.materials.append(mat_wardrobe_handle_chrome)
me_plane_008.materials.append(mat_wardrobe_darker)
me_plane_008.use_remesh_preserve_volume = False
me_plane_008.use_remesh_preserve_attributes = False
me_plane_008.use_mirror_vertex_groups = False
me_plane_008.update()
me_wardrobe = bpy.data.meshes.new('Wardrobe')
me_wardrobe.from_pydata([(0.3135, 0.3019, 1.995), (0.3135, 0.3019, 0.01144), (0.3135, -0.3009, 1.995), (0.3135, -0.3009, 0.01144), (0.3008, -0.3009, 0.01144), (0.3008, -0.3009, 1.995), (0.3008, 0.3019, 0.01144), (0.3008, 0.3019, 1.995), (0.3133, -0.2835, 1.978), (0.3133, -0.2835, 0.02889), (0.3133, 0.2845, 0.02889), (0.3133, 0.2845, 1.978), (0.3008, -0.3009, 0.01144), (0.3135, -0.3009, 0.01144), (0.3133, -0.2835, 0.02889), (0.3133, 0.2845, 0.02889), (0.3135, 0.3019, 0.01144), (0.3008, 0.3019, 0.01144), (0.3135, 0.3019, 1.995), (0.3133, 0.2845, 1.978), (0.3008, 0.3019, 1.995), (0.3133, -0.2835, 1.978), (0.3008, -0.3009, 1.995), (0.3135, -0.3009, 1.995), (0.3133, -0.2835, 0.02889), (0.3133, 0.2845, 0.02889), (0.3133, 0.1845, 0.1289), (0.3133, -0.1835, 0.1289), (0.3073, 0.1845, 0.1289), (0.3073, -0.1835, 0.1289), (0.3073, -0.2835, 0.02889), (0.3073, 0.2845, 0.02889), (0.3133, -0.2835, 1.978), (0.3133, -0.2835, 0.02889), (0.3133, -0.1835, 0.1289), (0.3133, -0.1835, 1.878), (0.3073, -0.2835, 1.978), (0.3073, -0.2835, 0.02889), (0.3073, -0.1835, 0.1289), (0.3073, -0.1835, 1.878), (0.3133, -0.2835, 1.978), (0.3133, 0.2845, 1.978), (0.3133, -0.1835, 1.878), (0.3133, 0.1845, 1.878), (0.3073, -0.1835, 1.878), (0.3073, 0.1845, 1.878), (0.3074, -0.2835, 1.978), (0.3074, 0.2845, 1.978), (0.3133, 0.2845, 0.02889), (0.3133, 0.2845, 1.978), (0.3133, 0.1845, 0.1289), (0.3133, 0.1845, 1.878), (0.3073, 0.1845, 0.1289), (0.3073, 0.1845, 1.878), (0.3073, 0.2845, 0.02889), (0.3073, 0.2845, 1.978), (0.3017, -0.3003, 0.001075), (-0.299, -0.301, 0.0), (-0.299, -0.301, 2.005), (0.3017, -0.3003, 2.003), (-0.299, 0.301, 0.0), (-0.299, 0.301, 2.005), (0.3017, 0.3003, 2.003), (0.3017, 0.3003, 0.001075), (0.3411, -0.2218, 0.919), (0.3336, -0.2218, 0.9042), (0.3193, -0.2218, 1.003), (0.3336, -0.2218, 1.001), (0.3193, -0.2218, 0.9017), (0.3411, -0.2218, 0.9865), (0.3414, -0.2218, 0.9527), (0.3411, -0.219, 0.919), (0.3336, -0.219, 0.9042), (0.3193, -0.219, 1.003), (0.3336, -0.219, 1.001), (0.3193, -0.219, 0.9017), (0.3411, -0.219, 0.9865), (0.3414, -0.219, 0.9527), (0.3362, -0.2207, 0.9211), (0.3313, -0.2205, 0.9086), (0.3195, -0.2207, 0.9985), (0.3313, -0.2205, 0.9965), (0.3196, -0.2207, 0.9067), (0.3362, -0.2207, 0.9843), (0.3364, -0.2211, 0.9527), (0.3362, -0.2201, 0.9211), (0.3313, -0.2203, 0.9086), (0.3195, -0.2201, 0.9985), (0.3313, -0.2203, 0.9965), (0.3196, -0.2201, 0.9067), (0.3362, -0.2201, 0.9843), (0.3364, -0.2196, 0.9527), (0.3384, -0.2221, 0.9851), (0.3386, -0.2226, 0.9527), (0.3384, -0.2186, 0.9203), (0.3384, -0.2222, 0.9203), (0.3386, -0.2182, 0.9527), (0.3322, -0.2189, 0.9984), (0.3322, -0.2219, 0.9984), (0.3322, -0.2189, 0.9068), (0.3193, -0.2187, 0.9047), (0.3193, -0.2221, 0.9047), (0.3384, -0.2186, 0.9851), (0.3193, -0.2187, 1.001), (0.3193, -0.2221, 1.001), (0.3322, -0.2219, 0.9068), (0.3128, -0.2225, 0.9006), (0.339, -0.2218, 0.9976), (0.3407, -0.2233, 0.9195), (0.3192, -0.2226, 1.002), (0.3331, -0.2225, 0.9052), (0.3128, -0.2227, 1.005), (0.339, -0.2218, 0.9079), (0.3413, -0.2204, 0.9187), (0.3337, -0.2204, 0.9038), (0.3193, -0.2204, 1.004), (0.3331, -0.2225, 1.0), (0.3337, -0.2204, 1.001), (0.3264, -0.2218, 1.003), (0.341, -0.2233, 0.9527), (0.3264, -0.2218, 0.902), (0.3192, -0.2226, 0.9028), (0.3193, -0.2204, 0.9013), (0.3407, -0.2233, 0.986), (0.3413, -0.2218, 0.9358), (0.3416, -0.2204, 0.9527), (0.3413, -0.2204, 0.9868), (0.3413, -0.2218, 0.9696), (0.3128, -0.2183, 0.9006), (0.339, -0.219, 0.9976), (0.3407, -0.2175, 0.9195), (0.3192, -0.2182, 1.002), (0.3331, -0.2183, 0.9052), (0.3128, -0.2181, 1.005), (0.339, -0.219, 0.9079), (0.3331, -0.2183, 1.0), (0.3264, -0.219, 1.003), (0.341, -0.2175, 0.9527), (0.3264, -0.219, 0.902), (0.3192, -0.2182, 0.9028), (0.3407, -0.2175, 0.986), (0.3413, -0.219, 0.9358), (0.3413, -0.219, 0.9696), (0.3128, -0.2208, 0.9087), (0.3349, -0.2204, 0.9937), (0.3361, -0.2211, 0.9212), (0.3194, -0.2211, 0.9989), (0.3315, -0.2209, 0.9081), (0.3128, -0.2208, 0.997), (0.3349, -0.2205, 0.9116), (0.3363, -0.2204, 0.9211), (0.3313, -0.2204, 0.9086), (0.3196, -0.2204, 0.9985), (0.3315, -0.2208, 0.997), (0.3313, -0.2204, 0.9965), (0.3259, -0.2206, 0.9981), (0.3362, -0.2219, 0.9527), (0.3259, -0.2206, 0.9069), (0.3195, -0.2211, 0.9063), (0.3197, -0.2204, 0.9066), (0.3361, -0.221, 0.9842), (0.3363, -0.221, 0.9364), (0.3365, -0.2204, 0.9527), (0.3363, -0.2204, 0.9843), (0.3363, -0.221, 0.9691), (0.3128, -0.22, 0.9087), (0.3349, -0.2204, 0.9937), (0.3361, -0.2197, 0.9212), (0.3194, -0.2196, 0.9989), (0.3315, -0.2199, 0.9081), (0.3128, -0.2199, 0.997), (0.3349, -0.2203, 0.9116), (0.3315, -0.2199, 0.997), (0.3259, -0.2202, 0.9981), (0.3362, -0.2189, 0.9527), (0.3259, -0.2202, 0.9069), (0.3195, -0.2196, 0.9063), (0.3361, -0.2198, 0.9842), (0.3363, -0.2198, 0.9364), (0.3363, -0.2198, 0.9691), (0.3128, -0.2246, 0.9053), (0.3367, -0.2219, 0.91), (0.3128, -0.2246, 1.0), (0.3368, -0.2219, 0.9953), (0.326, -0.222, 1.0), (0.3385, -0.2225, 0.9692), (0.3385, -0.2225, 0.9363), (0.326, -0.222, 0.9049), (0.3128, -0.2162, 0.9053), (0.3367, -0.2189, 0.91), (0.3128, -0.2162, 1.0), (0.3368, -0.2189, 0.9953), (0.326, -0.2188, 1.0), (0.3385, -0.2183, 0.9692), (0.3385, -0.2183, 0.9363), (0.326, -0.2188, 0.9049), (0.3128, -0.2237, 0.9016), (0.3383, -0.2226, 0.9087), (0.3128, -0.224, 1.003), (0.3383, -0.2226, 0.9967), (0.3262, -0.2226, 1.002), (0.3409, -0.2233, 0.9694), (0.3409, -0.2233, 0.9361), (0.3262, -0.2226, 0.9031), (0.3128, -0.2171, 0.9016), (0.3383, -0.2182, 0.9087), (0.3128, -0.2168, 1.003), (0.3383, -0.2182, 0.9967), (0.3128, -0.2204, 1.005), (0.3128, -0.2204, 0.9001), (0.3392, -0.2204, 0.9979), (0.3392, -0.2204, 0.9075), (0.3262, -0.2182, 1.002), (0.3265, -0.2204, 1.003), (0.3409, -0.2175, 0.9694), (0.3409, -0.2175, 0.9361), (0.3265, -0.2204, 0.9017), (0.3262, -0.2182, 0.9031), (0.3415, -0.2204, 0.9357), (0.3415, -0.2204, 0.9698), (0.3128, -0.2225, 0.9081), (0.3353, -0.2209, 0.9112), (0.3128, -0.2226, 0.9975), (0.3353, -0.2208, 0.9941), (0.3259, -0.2211, 0.9986), (0.3362, -0.2217, 0.9689), (0.3362, -0.2217, 0.9366), (0.3259, -0.2211, 0.9064), (0.3128, -0.2183, 0.9081), (0.3353, -0.2199, 0.9112), (0.3128, -0.2182, 0.9975), (0.3353, -0.22, 0.9941), (0.3128, -0.2204, 0.9969), (0.3128, -0.2204, 0.9087), (0.3349, -0.2204, 0.9937), (0.3349, -0.2204, 0.9116), (0.3259, -0.2197, 0.9986), (0.326, -0.2204, 0.9982), (0.3362, -0.2191, 0.9689), (0.3362, -0.2191, 0.9366), (0.326, -0.2204, 0.9068), (0.3259, -0.2197, 0.9064), (0.3364, -0.2204, 0.9363), (0.3364, -0.2204, 0.9691), (0.3162, -0.2208, 1.005), (0.3162, -0.2239, 1.002), (0.3162, -0.22, 1.005), (0.3162, -0.2185, 0.9981), (0.3162, -0.2169, 1.002), (0.3162, -0.2223, 0.9981), (0.3162, -0.2232, 0.9991), (0.3162, -0.2175, 0.9991), (0.3162, -0.2204, 0.9976), (0.3162, -0.2223, 1.004), (0.3162, -0.2185, 1.004), (0.3162, -0.2204, 1.005), (0.3146, -0.2209, 1.006), (0.3146, -0.2254, 1.002), (0.3146, -0.2199, 1.006), (0.3146, -0.2177, 0.9968), (0.3146, -0.2154, 1.002), (0.3146, -0.2231, 0.9968), (0.3146, -0.2245, 0.9981), (0.3146, -0.2163, 0.9981), (0.3146, -0.2204, 0.996), (0.3146, -0.2232, 1.005), (0.3146, -0.2176, 1.005), (0.3146, -0.2204, 1.006), (0.3112, -0.2209, 1.006), (0.3112, -0.2254, 1.002), (0.3112, -0.2199, 1.006), (0.3112, -0.2177, 0.9968), (0.3112, -0.2154, 1.002), (0.3112, -0.2231, 0.9968), (0.3112, -0.2245, 0.9981), (0.3112, -0.2163, 0.9981), (0.3112, -0.2204, 0.996), (0.3112, -0.2232, 1.005), (0.3112, -0.2176, 1.005), (0.3112, -0.2204, 1.006), (0.3138, -0.2177, 0.9968), (0.3138, -0.2163, 0.9981), (0.3138, -0.2204, 1.006), (0.3138, -0.2209, 1.006), (0.3138, -0.2231, 0.9968), (0.3138, -0.2245, 0.9981), (0.3138, -0.2199, 1.006), (0.3138, -0.2204, 0.996), (0.3138, -0.2154, 1.002), (0.3138, -0.2176, 1.005), (0.3138, -0.2254, 1.002), (0.3138, -0.2232, 1.005), (0.3164, -0.2208, 0.9078), (0.3164, -0.2239, 0.9049), (0.3164, -0.22, 0.9078), (0.3164, -0.2185, 0.9012), (0.3164, -0.2169, 0.9049), (0.3164, -0.2223, 0.9012), (0.3164, -0.2232, 0.9022), (0.3164, -0.2175, 0.9022), (0.3164, -0.2204, 0.9007), (0.3164, -0.2223, 0.9072), (0.3164, -0.2185, 0.9072), (0.3164, -0.2204, 0.9078), (0.3146, -0.2209, 0.9093), (0.3146, -0.2254, 0.9052), (0.3146, -0.2199, 0.9093), (0.3146, -0.2177, 0.8999), (0.3146, -0.2154, 0.9052), (0.3146, -0.2231, 0.8999), (0.3146, -0.2245, 0.9012), (0.3146, -0.2163, 0.9012), (0.3146, -0.2204, 0.8991), (0.3146, -0.2232, 0.9085), (0.3146, -0.2176, 0.9085), (0.3146, -0.2204, 0.9094), (0.3112, -0.2209, 0.9093), (0.3112, -0.2254, 0.9052), (0.3112, -0.2199, 0.9093), (0.3112, -0.2177, 0.8999), (0.3112, -0.2154, 0.9052), (0.3112, -0.2231, 0.8999), (0.3112, -0.2245, 0.9012), (0.3112, -0.2163, 0.9012), (0.3112, -0.2204, 0.8991), (0.3112, -0.2232, 0.9085), (0.3112, -0.2176, 0.9085), (0.3112, -0.2204, 0.9094), (0.3138, -0.2177, 0.8999), (0.3138, -0.2163, 0.9012), (0.3138, -0.2204, 0.9094), (0.3138, -0.2209, 0.9093), (0.3138, -0.2231, 0.8999), (0.3138, -0.2245, 0.9012), (0.3138, -0.2199, 0.9093), (0.3138, -0.2204, 0.8991), (0.3138, -0.2154, 0.9052), (0.3138, -0.2176, 0.9085), (0.3138, -0.2254, 0.9052), (0.3138, -0.2232, 0.9085), (0.3146, -0.2207, 0.9073), (0.3146, -0.2234, 0.9048), (0.3146, -0.2201, 0.9073), (0.3146, -0.2188, 0.9016), (0.3146, -0.2174, 0.9048), (0.3146, -0.222, 0.9016), (0.3146, -0.2229, 0.9024), (0.3146, -0.2179, 0.9024), (0.3146, -0.2204, 0.9012), (0.3146, -0.2221, 0.9068), (0.3146, -0.2187, 0.9068), (0.3146, -0.2204, 0.9073), (0.3146, -0.2206, 1.003), (0.3146, -0.2224, 1.002), (0.3146, -0.2202, 1.003), (0.3146, -0.2193, 0.9994), (0.3146, -0.2183, 1.002), (0.3146, -0.2215, 0.9994), (0.3146, -0.2221, 0.9999), (0.3146, -0.2187, 0.9999), (0.3146, -0.2204, 0.9991), (0.3146, -0.2215, 1.003), (0.3146, -0.2193, 1.003), (0.3146, -0.2204, 1.003), (0.3073, 0.1845, 0.1289), (0.3073, -0.1835, 0.1289), (0.3073, -0.1835, 1.888), (0.3073, 0.1845, 1.888), (0.299, -0.301, -1.164e-10), (0.299, -0.301, 2.005), (0.299, 0.301, -1.164e-10), (0.299, 0.301, 2.005)], [], [(17, 4, 13, 16), (20, 6, 1, 0), (23, 3, 12, 5), (18, 2, 22, 7), (18, 11, 8, 2), (23, 21, 14, 3), (19, 0, 1, 10), (15, 16, 13, 9), (18, 7, 11), (22, 2, 8), (5, 21, 23), (0, 19, 20), (12, 3, 14), (1, 6, 10), (4, 9, 13), (15, 17, 16), (27, 26, 25, 24), (26, 27, 29, 28), (31, 30, 24, 25), (28, 31, 25, 26), (30, 29, 27, 24), (35, 34, 33, 32), (33, 34, 38, 37), (36, 39, 35, 32), (32, 33, 37, 36), (39, 38, 34, 35), (43, 42, 40, 41), (45, 44, 42, 43), (41, 40, 46, 47), (40, 42, 44, 46), (47, 45, 43, 41), (50, 51, 49, 48), (51, 50, 52, 53), (55, 54, 48, 49), (50, 48, 54, 52), (49, 51, 53, 55), (368, 369, 58, 57), (64, 113, 218, 124), (64, 124, 202, 108), (64, 108, 197, 112), (64, 112, 211, 113), (65, 110, 203, 120), (65, 120, 216, 114), (65, 114, 211, 112), (65, 112, 197, 110), (66, 109, 200, 118), (66, 118, 213, 115), (66, 115, 208, 111), (66, 111, 198, 109), (67, 116, 199, 107), (67, 107, 210, 117), (67, 117, 213, 118), (67, 118, 200, 116), (68, 121, 196, 106), (68, 106, 209, 122), (68, 122, 216, 120), (68, 120, 203, 121), (69, 126, 210, 107), (69, 107, 199, 123), (69, 123, 201, 127), (69, 127, 219, 126), (70, 125, 219, 127), (70, 127, 201, 119), (70, 119, 202, 124), (70, 124, 218, 125), (71, 141, 218, 113), (71, 113, 211, 134), (71, 134, 205, 130), (71, 130, 215, 141), (72, 138, 217, 132), (72, 132, 205, 134), (72, 134, 211, 114), (72, 114, 216, 138), (73, 136, 212, 131), (73, 131, 206, 133), (73, 133, 208, 115), (73, 115, 213, 136), (74, 129, 207, 135), (74, 135, 212, 136), (74, 136, 213, 117), (74, 117, 210, 129), (75, 128, 204, 139), (75, 139, 217, 138), (75, 138, 216, 122), (75, 122, 209, 128), (76, 129, 210, 126), (76, 126, 219, 142), (76, 142, 214, 140), (76, 140, 207, 129), (77, 142, 219, 125), (77, 125, 218, 141), (77, 141, 215, 137), (77, 137, 214, 142), (78, 150, 235, 149), (78, 149, 221, 145), (78, 145, 226, 161), (78, 161, 242, 150), (79, 147, 221, 149), (79, 149, 235, 151), (79, 151, 240, 157), (79, 157, 227, 147), (80, 146, 222, 148), (80, 148, 232, 152), (80, 152, 237, 155), (80, 155, 224, 146), (81, 153, 224, 155), (81, 155, 237, 154), (81, 154, 234, 144), (81, 144, 223, 153), (82, 158, 227, 157), (82, 157, 240, 159), (82, 159, 233, 143), (82, 143, 220, 158), (83, 163, 243, 164), (83, 164, 225, 160), (83, 160, 223, 144), (83, 144, 234, 163), (84, 162, 242, 161), (84, 161, 226, 156), (84, 156, 225, 164), (84, 164, 243, 162), (85, 178, 239, 167), (85, 167, 229, 171), (85, 171, 235, 150), (85, 150, 242, 178), (86, 175, 240, 151), (86, 151, 235, 171), (86, 171, 229, 169), (86, 169, 241, 175), (87, 173, 237, 152), (87, 152, 232, 170), (87, 170, 230, 168), (87, 168, 236, 173), (88, 166, 234, 154), (88, 154, 237, 173), (88, 173, 236, 172), (88, 172, 231, 166), (89, 165, 233, 159), (89, 159, 240, 175), (89, 175, 241, 176), (89, 176, 228, 165), (90, 166, 231, 177), (90, 177, 238, 179), (90, 179, 243, 163), (90, 163, 234, 166), (91, 179, 238, 174), (91, 174, 239, 178), (91, 178, 242, 162), (91, 162, 243, 179), (92, 185, 201, 123), (92, 123, 199, 183), (92, 183, 223, 160), (92, 160, 225, 185), (93, 186, 202, 119), (93, 119, 201, 185), (93, 185, 225, 156), (93, 156, 226, 186), (94, 194, 215, 130), (94, 130, 205, 189), (94, 189, 229, 167), (94, 167, 239, 194), (95, 181, 197, 108), (95, 108, 202, 186), (95, 186, 226, 145), (95, 145, 221, 181), (96, 193, 214, 137), (96, 137, 215, 194), (96, 194, 239, 174), (96, 174, 238, 193), (97, 192, 212, 135), (97, 135, 207, 191), (97, 191, 231, 172), (97, 172, 236, 192), (98, 183, 199, 116), (98, 116, 200, 184), (98, 184, 224, 153), (98, 153, 223, 183), (99, 189, 205, 132), (99, 132, 217, 195), (99, 195, 241, 169), (99, 169, 229, 189), (100, 195, 217, 139), (100, 139, 204, 188), (100, 188, 228, 176), (100, 176, 241, 195), (101, 180, 196, 121), (101, 121, 203, 187), (101, 187, 227, 158), (101, 158, 220, 180), (102, 191, 207, 140), (102, 140, 214, 193), (102, 193, 238, 177), (102, 177, 231, 191), (103, 190, 206, 131), (103, 131, 212, 192), (103, 192, 236, 168), (103, 168, 230, 190), (104, 184, 200, 109), (104, 109, 198, 182), (104, 182, 222, 146), (104, 146, 224, 184), (105, 187, 203, 110), (105, 110, 197, 181), (105, 181, 221, 147), (105, 147, 227, 187), (257, 245, 253, 265), (264, 252, 249, 261), (259, 263, 251, 247), (260, 266, 254, 248), (280, 281, 263, 259), (258, 246, 254, 266), (262, 250, 245, 257), (282, 283, 256, 267), (264, 259, 247, 252), (288, 289, 266, 260), (290, 257, 265, 291), (263, 260, 248, 251), (261, 249, 250, 262), (267, 256, 244, 255), (256, 265, 253, 244), (267, 255, 246, 258), (283, 291, 265, 256), (287, 280, 259, 264), (282, 267, 258, 286), (284, 261, 262, 285), (286, 258, 266, 289), (287, 264, 261, 284), (285, 262, 257, 290), (281, 288, 260, 263), (275, 272, 288, 281), (279, 268, 283, 282), (272, 278, 289, 288), (269, 290, 291, 277), (276, 287, 284, 273), (274, 285, 290, 269), (279, 282, 286, 270), (271, 275, 281, 280), (270, 286, 289, 278), (273, 284, 285, 274), (268, 277, 291, 283), (276, 271, 280, 287), (305, 293, 301, 313), (312, 300, 297, 309), (307, 311, 299, 295), (308, 314, 302, 296), (328, 329, 311, 307), (306, 294, 302, 314), (310, 298, 293, 305), (330, 331, 304, 315), (312, 307, 295, 300), (336, 337, 314, 308), (338, 305, 313, 339), (311, 308, 296, 299), (309, 297, 298, 310), (315, 304, 292, 303), (304, 313, 301, 292), (315, 303, 294, 306), (331, 339, 313, 304), (335, 328, 307, 312), (330, 315, 306, 334), (332, 309, 310, 333), (334, 306, 314, 337), (335, 312, 309, 332), (333, 310, 305, 338), (329, 336, 308, 311), (323, 320, 336, 329), (327, 316, 331, 330), (320, 326, 337, 336), (317, 338, 339, 325), (324, 335, 332, 321), (322, 333, 338, 317), (327, 330, 334, 318), (319, 323, 329, 328), (318, 334, 337, 326), (321, 332, 333, 322), (316, 325, 339, 331), (324, 319, 328, 335), (297, 345, 346, 298), (303, 292, 340, 351), (303, 351, 342, 294), (300, 348, 345, 297), (295, 299, 347, 343), (300, 295, 343, 348), (296, 302, 350, 344), (293, 341, 349, 301), (299, 296, 344, 347), (298, 346, 341, 293), (292, 301, 349, 340), (294, 342, 350, 302), (246, 354, 362, 254), (249, 357, 358, 250), (255, 244, 352, 363), (255, 363, 354, 246), (252, 360, 357, 249), (247, 251, 359, 355), (252, 247, 355, 360), (248, 254, 362, 356), (245, 353, 361, 253), (251, 248, 356, 359), (250, 358, 353, 245), (244, 253, 361, 352), (366, 367, 364, 365), (371, 61, 58, 369), (61, 60, 57, 58), (370, 60, 61, 371), (370, 368, 57, 60), (62, 59, 56, 63), (56, 59, 369, 368), (62, 371, 369, 59), (63, 370, 371, 62), (63, 56, 368, 370)])
me_wardrobe.polygons.foreach_set('use_smooth', [0, 0, 0, 0, 0, 0, 0, 0, 0, 0, 0, 0, 0, 0, 0, 0, 0, 0, 0, 0, 0, 0, 0, 0, 0, 0, 0, 0, 0, 0, 0, 0, 0, 0, 0, 0, 0, 1, 1, 1, 1, 1, 1, 1, 1, 1, 1, 1, 1, 1, 1, 1, 1, 1, 1, 1, 1, 1, 1, 1, 1, 1, 1, 1, 1, 1, 1, 1, 1, 1, 1, 1, 1, 1, 1, 1, 1, 1, 1, 1, 1, 1, 1, 1, 1, 1, 1, 1, 1, 1, 1, 1, 1, 1, 1, 1, 1, 1, 1, 1, 1, 1, 1, 1, 1, 1, 1, 1, 1, 1, 1, 1, 1, 1, 1, 1, 1, 1, 1, 1, 1, 1, 1, 1, 1, 1, 1, 1, 1, 1, 1, 1, 1, 1, 1, 1, 1, 1, 1, 1, 1, 1, 1, 1, 1, 1, 1, 1, 1, 1, 1, 1, 1, 1, 1, 1, 1, 1, 1, 1, 1, 1, 1, 1, 1, 1, 1, 1, 1, 1, 1, 1, 1, 1, 1, 1, 1, 1, 1, 1, 1, 1, 1, 1, 1, 1, 1, 1, 1, 1, 1, 1, 1, 1, 1, 1, 1, 1, 1, 1, 1, 1, 1, 1, 1, 1, 1, 1, 1, 1, 1, 1, 1, 1, 1, 1, 1, 1, 1, 1, 1, 1, 1, 1, 1, 1, 1, 1, 1, 1, 1, 1, 1, 1, 1, 1, 1, 1, 1, 1, 1, 1, 1, 1, 1, 1, 1, 1, 1, 1, 1, 1, 1, 1, 1, 1, 1, 1, 1, 1, 1, 1, 1, 1, 1, 1, 1, 1, 1, 1, 1, 1, 1, 1, 1, 1, 1, 1, 1, 1, 1, 1, 1, 1, 1, 1, 1, 1, 1, 1, 1, 1, 1, 1, 1, 1, 1, 1, 1, 1, 1, 0, 0, 0, 0, 0, 0, 0, 0, 0, 0])
me_wardrobe.polygons.foreach_set('material_index', [0, 0, 0, 0, 0, 0, 0, 0, 0, 0, 0, 0, 0, 0, 0, 0, 0, 0, 0, 0, 0, 0, 0, 0, 0, 0, 0, 0, 0, 0, 0, 0, 0, 0, 0, 0, 0, 1, 1, 1, 1, 1, 1, 1, 1, 1, 1, 1, 1, 1, 1, 1, 1, 1, 1, 1, 1, 1, 1, 1, 1, 1, 1, 1, 1, 1, 1, 1, 1, 1, 1, 1, 1, 1, 1, 1, 1, 1, 1, 1, 1, 1, 1, 1, 1, 1, 1, 1, 1, 1, 1, 1, 1, 1, 1, 1, 1, 1, 1, 1, 1, 1, 1, 1, 1, 1, 1, 1, 1, 1, 1, 1, 1, 1, 1, 1, 1, 1, 1, 1, 1, 1, 1, 1, 1, 1, 1, 1, 1, 1, 1, 1, 1, 1, 1, 1, 1, 1, 1, 1, 1, 1, 1, 1, 1, 1, 1, 1, 1, 1, 1, 1, 1, 1, 1, 1, 1, 1, 1, 1, 1, 1, 1, 1, 1, 1, 1, 1, 1, 1, 1, 1, 1, 1, 1, 1, 1, 1, 1, 1, 1, 1, 1, 1, 1, 1, 1, 1, 1, 1, 1, 1, 1, 1, 1, 1, 1, 1, 1, 1, 1, 1, 1, 1, 1, 1, 1, 1, 1, 1, 1, 1, 1, 1, 1, 1, 1, 1, 1, 1, 1, 1, 1, 1, 1, 1, 1, 1, 1, 1, 1, 1, 1, 1, 1, 1, 1, 1, 1, 1, 1, 1, 1, 1, 1, 1, 1, 1, 1, 1, 1, 1, 1, 1, 1, 1, 1, 1, 1, 1, 1, 1, 1, 1, 1, 1, 1, 1, 1, 1, 1, 1, 1, 1, 1, 1, 1, 1, 1, 1, 1, 1, 1, 1, 1, 1, 1, 1, 1, 1, 1, 1, 1, 1, 1, 1, 1, 1, 1, 1, 1, 2, 0, 0, 0, 0, 0, 0, 0, 0, 0])
me_wardrobe.materials.append(mat_wardrobe)
me_wardrobe.materials.append(mat_wardrobe_handle_chrome)
me_wardrobe.materials.append(mat_wardrobe_darker)
me_wardrobe.use_remesh_preserve_volume = False
me_wardrobe.use_remesh_preserve_attributes = False
me_wardrobe.use_mirror_vertex_groups = False
me_wardrobe.update()

# ---- objects
ob_plane = bpy.data.objects.new('Plane', me_plane)
ob_lamp = bpy.data.objects.new('Lamp', light_lamp)
ob_camera = bpy.data.objects.new('Camera', cam_camera)
ob_sliding_door = bpy.data.objects.new('Sliding door', me_plane_003)
ob_sliding_wardrobe = bpy.data.objects.new('sliding wardrobe', me_plane_008)
ob_wardrobe = bpy.data.objects.new('Wardrobe', me_wardrobe)

# ---- transforms, parenting, visibility, modifiers, constraints
ob_plane.location = (0.0, 0.0, 0.0)
ob_plane.scale = (10.0, 10.0, 10.0)
ob_plane.lineart.crease_threshold = 0.0
ob_lamp.location = (2.545, -3.823, 5.904)
ob_lamp.rotation_euler = (0.6503, 0.05522, 0.5384)
ob_lamp.lock_rotations_4d = False
ob_lamp.empty_display_type = 'ARROWS'
ob_lamp.color = (0.0, 0.0, 0.0, 0.0)
ob_lamp.lineart.crease_threshold = 0.0
ob_camera.location = (3.672, -2.178, 2.514)
ob_camera.rotation_euler = (1.246, -1.759e-05, 0.957)
ob_camera.lock_rotations_4d = False
ob_camera.empty_display_type = 'ARROWS'
ob_camera.color = (0.0, 0.0, 0.0, 0.0)
ob_camera.display_type = 'WIRE'
ob_camera.lineart.crease_threshold = 0.0
ob_sliding_door.location = (0.3442, 2.185, 1.204)
ob_sliding_door.display_type = 'SOLID'
ob_sliding_door.lineart.crease_threshold = 0.0
_m = ob_sliding_door.modifiers.new('Bevel', 'BEVEL')
_m.width = 0.001
_m.width_pct = 0.001
_m.limit_method = 'NONE'
_m.spread = 0.0
ob_sliding_wardrobe.location = (0.0, 0.3184, 0.0)
ob_sliding_wardrobe.display_type = 'SOLID'
ob_sliding_wardrobe.lineart.crease_threshold = 0.0
_m = ob_sliding_wardrobe.modifiers.new('Bevel', 'BEVEL')
_m.width = 0.001
_m.width_pct = 0.001
_m.limit_method = 'NONE'
_m.spread = 0.0
ob_wardrobe.location = (0.0, -0.9795, 0.0)
ob_wardrobe.display_type = 'SOLID'
ob_wardrobe.lineart.crease_threshold = 0.0
_m = ob_wardrobe.modifiers.new('Bevel', 'BEVEL')
_m.width = 0.001
_m.width_pct = 0.001
_m.limit_method = 'NONE'
_m.spread = 0.0

# ---- collection membership
col_collection_1.objects.link(ob_plane)
col_collection_1.objects.link(ob_lamp)
col_collection_1.objects.link(ob_camera)
col_collection_1.objects.link(ob_sliding_door)
col_collection_1.objects.link(ob_sliding_wardrobe)
col_collection_1.objects.link(ob_wardrobe)

# ---- scene / render settings (as saved in the file)
scene.camera = ob_camera
scene.frame_start = 1; scene.frame_end = 250; scene.frame_set(1)
scene.render.engine = 'CYCLES'
scene.render.image_settings.color_mode = 'RGB'
scene.render.image_settings.compression = 90
scene.render.resolution_x = 1080
scene.render.resolution_percentage = 50
scene.render.dither_intensity = 0.0
scene.render.bake_type = 'DISPLACEMENT'
scene.render.bake_margin = 2
scene.render.bake_bias = 0.0
scene.render.bake_samples = 0
scene.cycles.use_denoising = False
scene.cycles.samples = 3500
scene.cycles.sampling_pattern = 'TABULATED_SOBOL'
scene.cycles.light_sampling_threshold = 0.0
scene.cycles.use_adaptive_sampling = False
scene.cycles.use_light_tree = False
scene.cycles.blur_glossy = 0.0
scene.cycles.transmission_bounces = 4
scene.cycles.volume_bounces = 1
scene.cycles.pixel_filter_type = 'GAUSSIAN'
scene.cycles.sample_clamp_direct = 0.75
scene.cycles.sample_clamp_indirect = 0.75
scene.view_settings.view_transform = 'Standard'
bpy.context.view_layer.update()

